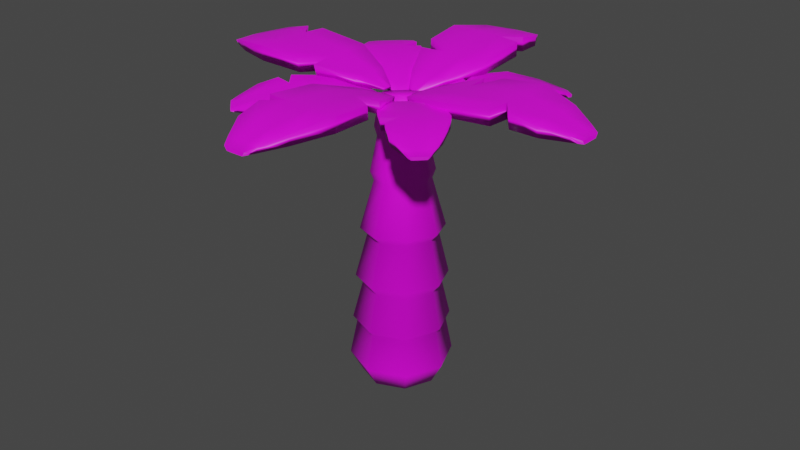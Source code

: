 # Source: palm.blend  (saved by Blender 3.6.11; exported with 4.5.12 LTS)
import bpy
from mathutils import Matrix  # noqa: F401  (used for matrix-valued properties, if any)

bpy.ops.wm.read_factory_settings(use_empty=True)
scene = bpy.context.scene
scene.name = 'Scene'

# ---- collections
col_collection = bpy.data.collections.new('Collection'); scene.collection.children.link(col_collection)

# ---- images (referenced by path relative to the original .blend; pixels are not part of the script)
import os
ASSET_DIR = os.environ.get("B2B_ASSET_DIR", "")  # directory of the original .blend (textures are referenced by path, not embedded)
HERE = os.path.dirname(os.path.abspath(__file__))  # packed textures are extracted next to this script under _unpacked/

def load_image(name, relpath, width, height, colorspace="sRGB"):
    """Load a texture the original file referenced (path relative to the .blend, or extracted next to this script)."""
    p = next((c for c in (os.path.join(HERE, relpath), os.path.join(ASSET_DIR, relpath)) if relpath and os.path.exists(c)), "")
    if p:
        img = bpy.data.images.load(p, check_existing=True)
        img.name = name
    else:  # same state as the original file: an image datablock whose file is absent (Cycles renders it pink)
        img = bpy.data.images.new(name, width, height)
        img.source = "FILE"
        img.filepath = "//" + (relpath or name)
    img.colorspace_settings.name = colorspace
    return img
img_bark_001 = load_image('bark.001', 'bark.001.png', 1024, 1024, 'sRGB')
img_leaves = load_image('leaves', 'leaves.png', 1024, 1024, 'sRGB')

# ---- materials (node trees are filled in below, after node groups)
mat_material = bpy.data.materials.new('Material')
mat_material.alpha_threshold = 0.0
mat_material.use_transparent_shadow = False
mat_material.roughness = 0.5
mat_material.line_color = (0.0, 0.0, 0.0, 1.0)
mat_material_003 = bpy.data.materials.new('Material.003')
mat_material_003.use_transparent_shadow = False
mat_material_001 = bpy.data.materials.new('Material.001')
mat_material_001.use_transparent_shadow = False
mat_material_002 = bpy.data.materials.new('Material.002')
mat_material_002.use_transparent_shadow = False

# ---- material node trees
mat_material.use_nodes = True; mat_material.node_tree.nodes.clear()
_N = mat_material.node_tree.nodes; _L = mat_material.node_tree.links
n0 = _N.new('ShaderNodeOutputMaterial'); n0.name = 'Material Output'; n0.location = (300, 300)
n1 = _N.new('ShaderNodeBsdfPrincipled'); n1.name = 'Principled BSDF'; n1.location = (10, 300)
n1.distribution = 'GGX'
n1.subsurface_method = 'RANDOM_WALK_SKIN'
n1.inputs[3].default_value = 1.45
n1.inputs[27].default_value = (0.0, 0.0, 0.0, 1.0)
n1.inputs[28].default_value = 1.0
_L.new(n1.outputs[0], n0.inputs[0])
n0.is_active_output = True
mat_material_003.use_nodes = True; mat_material_003.node_tree.nodes.clear()
_N = mat_material_003.node_tree.nodes; _L = mat_material_003.node_tree.links
n0 = _N.new('ShaderNodeBsdfPrincipled'); n0.name = 'Principled BSDF'; n0.location = (10, 300)
n0.distribution = 'GGX'
n0.subsurface_method = 'RANDOM_WALK_SKIN'
n0.inputs[3].default_value = 1.45
n0.inputs[27].default_value = (0.0, 0.0, 0.0, 1.0)
n0.inputs[28].default_value = 1.0
n1 = _N.new('ShaderNodeOutputMaterial'); n1.name = 'Material Output'; n1.location = (300, 300)
n2 = _N.new('ShaderNodeTexImage'); n2.name = 'Image Texture'; n2.location = (-280, 275)
n2.image = img_bark_001
_L.new(n0.outputs[0], n1.inputs[0])
_L.new(n2.outputs[0], n0.inputs[0])
n1.is_active_output = True
mat_material_001.use_nodes = True; mat_material_001.node_tree.nodes.clear()
_N = mat_material_001.node_tree.nodes; _L = mat_material_001.node_tree.links
n0 = _N.new('ShaderNodeBsdfPrincipled'); n0.name = 'Principled BSDF'; n0.location = (10, 300)
n0.distribution = 'GGX'
n0.subsurface_method = 'RANDOM_WALK_SKIN'
n0.inputs[3].default_value = 1.45
n0.inputs[27].default_value = (0.0, 0.0, 0.0, 1.0)
n0.inputs[28].default_value = 1.0
n1 = _N.new('ShaderNodeOutputMaterial'); n1.name = 'Material Output'; n1.location = (300, 300)
n2 = _N.new('ShaderNodeTexImage'); n2.name = 'Image Texture'; n2.location = (-280, 275)
n2.image = img_leaves
_L.new(n0.outputs[0], n1.inputs[0])
_L.new(n2.outputs[0], n0.inputs[0])
n1.is_active_output = True
mat_material_002.use_nodes = True; mat_material_002.node_tree.nodes.clear()
_N = mat_material_002.node_tree.nodes; _L = mat_material_002.node_tree.links
n0 = _N.new('ShaderNodeBsdfPrincipled'); n0.name = 'Principled BSDF'; n0.location = (10, 300)
n0.distribution = 'GGX'
n0.subsurface_method = 'RANDOM_WALK_SKIN'
n0.inputs[3].default_value = 1.45
n0.inputs[27].default_value = (0.0, 0.0, 0.0, 1.0)
n0.inputs[28].default_value = 1.0
n1 = _N.new('ShaderNodeOutputMaterial'); n1.name = 'Material Output'; n1.location = (300, 300)
n2 = _N.new('ShaderNodeTexImage'); n2.name = 'Image Texture'; n2.location = (-280, 275)
n2.image = img_leaves
_L.new(n0.outputs[0], n1.inputs[0])
_L.new(n2.outputs[0], n0.inputs[0])
n1.is_active_output = True

# ---- world
world_world = bpy.data.worlds.new('World'); scene.world = world_world
world_world.use_nodes = True; world_world.node_tree.nodes.clear()
_N = world_world.node_tree.nodes; _L = world_world.node_tree.links
n0 = _N.new('ShaderNodeOutputWorld'); n0.name = 'World Output'; n0.location = (300, 300)
n1 = _N.new('ShaderNodeBackground'); n1.name = 'Background'; n1.location = (10, 300)
n1.inputs[0].default_value = (0.05088, 0.05088, 0.05088, 1.0)
_L.new(n1.outputs[0], n0.inputs[0])
n0.is_active_output = True
world_world.color = (0.05088, 0.05088, 0.05088)
world_world.use_sun_shadow = False
world_world.sun_shadow_jitter_overblur = 0.0

# ---- meshes
me_cube = bpy.data.meshes.new('Cube')
me_cube.from_pydata([], [], [])
_uv = me_cube.uv_layers.new(name='UVMap')
_uv.uv.foreach_set('vector', [])
me_cube.materials.append(mat_material)
me_cube.use_mirror_vertex_groups = False
me_cube.update()
me_cylinder = bpy.data.meshes.new('Cylinder')
me_cylinder.from_pydata([(1.787e-09, 0.7602, -1.0), (0.0, 1.0, -0.5651), (0.5375, 0.5375, -1.0), (0.7071, 0.7071, -0.5651), (0.7602, 0.0, -1.0), (1.0, 0.0, -0.5651), (0.5375, -0.5375, -1.0), (0.7071, -0.7071, -0.5651), (1.787e-09, -0.7602, -1.0), (0.0, -1.0, -0.5651), (-0.5375, -0.5375, -1.0), (-0.7071, -0.7071, -0.5651), (-0.7602, 0.0, -1.0), (-1.0, 0.0, -0.5651), (-0.5375, 0.5375, -1.0), (-0.7071, 0.7071, -0.5651), (0.01304, 0.8406, 0.1738), (0.617, 0.5927, 0.1765), (0.8671, -0.009314, 0.1787), (0.617, -0.6151, 0.1794), (0.01304, -0.8676, 0.1788), (-0.5909, -0.6187, 0.1765), (-0.841, -0.01578, 0.1739), (-0.5909, 0.5892, 0.1726), (0.01765, 0.9184, 0.2568), (0.6797, 0.6468, 0.2608), (0.9539, -0.01323, 0.2641), (0.6797, -0.6773, 0.2652), (0.01765, -0.954, 0.2641), (-0.6444, -0.6814, 0.2607), (-0.9186, -0.02055, 0.2568), (-0.6444, 0.6426, 0.255), (0.09199, 0.6595, 1.048), (0.6209, 0.4447, 1.067), (0.84, -0.0812, 1.084), (0.6209, -0.6132, 1.091), (0.09199, -0.8366, 1.084), (-0.4369, -0.6205, 1.066), (-0.656, -0.09339, 1.048), (-0.4369, 0.4373, 1.04), (0.1072, 0.7781, 1.214), (0.7296, 0.5247, 1.241), (0.9874, -0.09537, 1.266), (0.7296, -0.7202, 1.275), (0.1072, -0.9824, 1.265), (-0.5153, -0.7285, 1.239), (-0.7731, -0.1079, 1.213), (-0.5153, 0.5164, 1.202), (0.1802, 0.4904, 2.106), (0.6475, 0.3012, 2.15), (0.841, -0.1643, 2.193), (0.6475, -0.6336, 2.21), (0.1802, -0.8315, 2.191), (-0.287, -0.6424, 2.148), (-0.4806, -0.1769, 2.104), (-0.287, 0.2923, 2.087), (0.1841, 0.6173, 2.234), (0.7437, 0.3905, 2.291), (0.9754, -0.1672, 2.346), (0.7437, -0.729, 2.368), (0.1841, -0.9657, 2.344), (-0.3754, -0.7388, 2.287), (-0.6072, -0.1813, 2.231), (-0.3754, 0.3805, 2.209), (0.1791, 0.3598, 3.179), (0.5526, 0.2101, 3.238), (0.7074, -0.1616, 3.296), (0.5526, -0.5375, 3.319), (0.1791, -0.6974, 3.294), (-0.1945, -0.5477, 3.235), (-0.3492, -0.1761, 3.176), (-0.1945, 0.1998, 3.153), (0.1682, 0.4346, 3.336), (0.5873, 0.267, 3.406), (0.7609, -0.1499, 3.474), (0.5873, -0.5718, 3.501), (0.1682, -0.7515, 3.471), (-0.2509, -0.5839, 3.402), (-0.4245, -0.1671, 3.333), (-0.2509, 0.2548, 3.306), (0.1046, 0.3525, 3.994), (0.423, 0.2264, 4.056), (0.5549, -0.08988, 4.117), (0.423, -0.4111, 4.141), (0.1046, -0.549, 4.114), (-0.2138, -0.4229, 4.053), (-0.3457, -0.1067, 3.992), (-0.2138, 0.2145, 3.968), (0.08161, 0.4232, 4.163), (0.4347, 0.2837, 4.233), (0.5809, -0.06692, 4.302), (0.4347, -0.4232, 4.329), (0.08161, -0.5765, 4.299), (-0.2715, -0.437, 4.229), (-0.4177, -0.08638, 4.16), (-0.2715, 0.2699, 4.132), (6.494e-08, 0.3822, 4.739), (0.2699, 0.2759, 4.795), (0.3818, 0.00801, 4.849), (0.2699, -0.2646, 4.871), (4.96e-08, -0.3822, 4.847), (-0.2699, -0.2759, 4.791), (-0.3818, -0.00801, 4.736), (-0.2699, 0.2646, 4.715)], [], [(0, 1, 3, 2), (2, 3, 5, 4), (4, 5, 7, 6), (6, 7, 9, 8), (8, 9, 11, 10), (10, 11, 13, 12), (9, 7, 19, 20), (12, 13, 15, 14), (14, 15, 1, 0), (0, 2, 4, 6, 8, 10, 12, 14), (23, 22, 30, 31), (15, 13, 22, 23), (5, 3, 17, 18), (11, 9, 20, 21), (1, 15, 23, 16), (3, 1, 16, 17), (7, 5, 18, 19), (13, 11, 21, 22), (26, 25, 33, 34), (21, 20, 28, 29), (19, 18, 26, 27), (17, 16, 24, 25), (16, 23, 31, 24), (22, 21, 29, 30), (20, 19, 27, 28), (18, 17, 25, 26), (39, 38, 46, 47), (31, 30, 38, 39), (29, 28, 36, 37), (27, 26, 34, 35), (25, 24, 32, 33), (24, 31, 39, 32), (30, 29, 37, 38), (28, 27, 35, 36), (44, 43, 51, 52), (37, 36, 44, 45), (35, 34, 42, 43), (33, 32, 40, 41), (32, 39, 47, 40), (38, 37, 45, 46), (36, 35, 43, 44), (34, 33, 41, 42), (48, 55, 63, 56), (42, 41, 49, 50), (47, 46, 54, 55), (45, 44, 52, 53), (43, 42, 50, 51), (41, 40, 48, 49), (40, 47, 55, 48), (46, 45, 53, 54), (61, 60, 68, 69), (54, 53, 61, 62), (52, 51, 59, 60), (50, 49, 57, 58), (55, 54, 62, 63), (53, 52, 60, 61), (51, 50, 58, 59), (49, 48, 56, 57), (71, 70, 78, 79), (59, 58, 66, 67), (57, 56, 64, 65), (56, 63, 71, 64), (62, 61, 69, 70), (60, 59, 67, 68), (58, 57, 65, 66), (63, 62, 70, 71), (78, 77, 85, 86), (69, 68, 76, 77), (67, 66, 74, 75), (65, 64, 72, 73), (64, 71, 79, 72), (70, 69, 77, 78), (68, 67, 75, 76), (66, 65, 73, 74), (81, 80, 88, 89), (76, 75, 83, 84), (74, 73, 81, 82), (79, 78, 86, 87), (77, 76, 84, 85), (75, 74, 82, 83), (73, 72, 80, 81), (72, 79, 87, 80), (95, 94, 102, 103), (80, 87, 95, 88), (86, 85, 93, 94), (84, 83, 91, 92), (82, 81, 89, 90), (87, 86, 94, 95), (85, 84, 92, 93), (83, 82, 90, 91), (97, 96, 103, 102, 101, 100, 99, 98), (93, 92, 100, 101), (91, 90, 98, 99), (89, 88, 96, 97), (88, 95, 103, 96), (94, 93, 101, 102), (92, 91, 99, 100), (90, 89, 97, 98)])
me_cylinder.polygons.foreach_set('use_smooth', [True] * 98)
_uv = me_cylinder.uv_layers.new(name='UVMap')
_uv.uv.foreach_set('vector', [0.09898, 0.7868, 0.07855, 0.7334, 0.1794, 0.7177, 0.1756, 0.7748, 0.4634, 0.6578, 0.5198, 0.6271, 0.5171, 0.6998, 0.4613, 0.7131, 0.4613, 0.7131, 0.5171, 0.6998, 0.5194, 0.8018, 0.463, 0.7906, 0.463, 0.7906, 0.5194, 0.8018, 0.5253, 0.8734, 0.4675, 0.845, 0.6906, 0.7073, 0.7453, 0.6949, 0.7457, 0.797, 0.6909, 0.7848, 0.2445, 0.7688, 0.215, 0.7101, 0.2875, 0.7052, 0.2996, 0.7651, 0.7453, 0.6949, 0.7522, 0.6225, 0.8517, 0.638, 0.8457, 0.6997, 0.2996, 0.7651, 0.2875, 0.7052, 0.3896, 0.7052, 0.3772, 0.7651, 0.3772, 0.7651, 0.3896, 0.7052, 0.4613, 0.7102, 0.4317, 0.7689, 0.1872, 0.9192, 0.1324, 0.974, 0.05484, 0.974, -1.667e-09, 0.9192, 1.739e-09, 0.8416, 0.05484, 0.7868, 0.1324, 0.7868, 0.1872, 0.8416, 0.3808, 0.6085, 0.2936, 0.6083, 0.2891, 0.5966, 0.3847, 0.5969, 0.3896, 0.7052, 0.2875, 0.7052, 0.2936, 0.6083, 0.3808, 0.6085, 0.5171, 0.6998, 0.5198, 0.6271, 0.6192, 0.6436, 0.6172, 0.7054, 0.7457, 0.797, 0.7453, 0.6949, 0.8457, 0.6997, 0.8457, 0.7868, 0.07855, 0.7334, 0.005949, 0.7398, 0.01081, 0.6391, 0.07274, 0.6336, 0.1794, 0.7177, 0.07855, 0.7334, 0.07274, 0.6336, 0.1587, 0.6198, 0.5194, 0.8018, 0.5171, 0.6998, 0.6172, 0.7054, 0.6192, 0.7928, 0.7531, 0.8689, 0.7457, 0.797, 0.8457, 0.7868, 0.8517, 0.8481, 0.7584, 0.6206, 0.6906, 0.6225, 0.7097, 0.5135, 0.7636, 0.5101, 0.2875, 0.7787, 0.2259, 0.8402, 0.215, 0.8363, 0.2825, 0.7689, 0.2259, 0.9275, 0.2876, 0.9894, 0.2826, 0.9998, 0.215, 0.932, 0.1587, 0.6198, 0.07274, 0.6336, 0.06786, 0.6238, 0.162, 0.6086, 0.6192, 0.7182, 0.6193, 0.6309, 0.6286, 0.6271, 0.6286, 0.7227, 0.3745, 0.7789, 0.2875, 0.7787, 0.2825, 0.7689, 0.3779, 0.7691, 0.2259, 0.8402, 0.2259, 0.9275, 0.215, 0.932, 0.215, 0.8363, 0.2876, 0.9894, 0.3745, 0.9895, 0.3779, 1.0, 0.2826, 0.9998, 0.3699, 0.495, 0.2933, 0.4939, 0.2856, 0.471, 0.3757, 0.4724, 0.3847, 0.5969, 0.2891, 0.5966, 0.2933, 0.4939, 0.3699, 0.495, 0.623, 0.6271, 0.528, 0.6179, 0.535, 0.5075, 0.6106, 0.5169, 0.8538, 0.6127, 0.7584, 0.6206, 0.7636, 0.5101, 0.84, 0.503, 0.162, 0.6086, 0.06786, 0.6238, 0.07328, 0.5145, 0.1481, 0.5004, 0.06786, 0.6238, 2.186e-08, 0.63, 0.01929, 0.5203, 0.07328, 0.5145, 0.6906, 0.6271, 0.623, 0.6271, 0.6106, 0.5169, 0.6644, 0.5189, 0.528, 0.6179, 0.4613, 0.6048, 0.4819, 0.4962, 0.535, 0.5075, 0.5278, 0.4844, 0.4653, 0.4709, 0.4912, 0.3481, 0.538, 0.3597, 0.6106, 0.5169, 0.535, 0.5075, 0.5278, 0.4844, 0.6167, 0.4961, 0.84, 0.503, 0.7636, 0.5101, 0.7561, 0.4876, 0.8458, 0.479, 0.1481, 0.5004, 0.07328, 0.5145, 0.06604, 0.4944, 0.154, 0.4771, 0.4239, 0.4976, 0.3699, 0.495, 0.3757, 0.4724, 0.4393, 0.4753, 0.2933, 0.4939, 0.2393, 0.4952, 0.222, 0.4719, 0.2856, 0.471, 0.6473, 0.6328, 0.6473, 0.7093, 0.6286, 0.7171, 0.6286, 0.6271, 0.6648, 0.6364, 0.6648, 0.7123, 0.6473, 0.7166, 0.6473, 0.6271, 0.6649, 0.782, 0.6648, 0.7144, 0.6802, 0.7081, 0.6802, 0.7891, 0.215, 0.4599, 0.154, 0.4771, 0.1361, 0.3553, 0.1814, 0.3392, 0.3757, 0.4724, 0.2856, 0.471, 0.2918, 0.3552, 0.3595, 0.3576, 0.6167, 0.4961, 0.5278, 0.4844, 0.538, 0.3597, 0.6043, 0.3717, 0.8458, 0.479, 0.7561, 0.4876, 0.7619, 0.3624, 0.8291, 0.3547, 0.154, 0.4771, 0.06604, 0.4944, 0.07065, 0.3714, 0.1361, 0.3553, 0.06604, 0.4944, 0.002568, 0.5014, 0.02329, 0.3781, 0.07065, 0.3714, 0.6799, 0.4991, 0.6167, 0.4961, 0.6043, 0.3717, 0.6515, 0.3771, 0.6119, 0.3554, 0.5324, 0.3405, 0.5585, 0.2131, 0.6112, 0.2259, 0.6286, 0.7917, 0.6286, 0.7245, 0.6444, 0.7171, 0.6444, 0.7976, 0.6815, 0.6336, 0.6815, 0.7012, 0.6648, 0.7081, 0.6648, 0.6271, 0.6637, 0.7239, 0.6637, 0.7911, 0.6473, 0.7971, 0.6473, 0.7166, 0.3595, 0.3576, 0.2918, 0.3552, 0.2849, 0.3373, 0.3659, 0.3403, 0.6043, 0.3717, 0.538, 0.3597, 0.5324, 0.3405, 0.6119, 0.3554, 0.8291, 0.3547, 0.7619, 0.3624, 0.7539, 0.3436, 0.8345, 0.3342, 0.1361, 0.3553, 0.07065, 0.3714, 0.06241, 0.3566, 0.1408, 0.3367, 0.3527, 0.2168, 0.2986, 0.2137, 0.2959, 0.1923, 0.3567, 0.1959, 0.8345, 0.3342, 0.7539, 0.3436, 0.7563, 0.2146, 0.8101, 0.2072, 0.1408, 0.3367, 0.06241, 0.3566, 0.05488, 0.2283, 0.1067, 0.2123, 0.06241, 0.3566, 0.005717, 0.3649, 0.01731, 0.235, 0.05488, 0.2283, 0.2849, 0.3373, 0.2278, 0.3337, 0.2605, 0.2086, 0.2986, 0.2137, 0.5324, 0.3405, 0.4765, 0.3264, 0.5213, 0.2024, 0.5585, 0.2131, 0.1949, 0.3169, 0.1408, 0.3367, 0.1067, 0.2123, 0.1424, 0.1963, 0.3659, 0.3403, 0.2849, 0.3373, 0.2986, 0.2137, 0.3527, 0.2168, 0.2959, 0.1923, 0.2532, 0.1861, 0.2749, 0.09923, 0.3073, 0.1051, 0.6112, 0.2259, 0.5585, 0.2131, 0.5592, 0.1903, 0.6182, 0.2051, 0.8101, 0.2072, 0.7563, 0.2146, 0.7503, 0.1917, 0.8106, 0.1832, 0.1067, 0.2123, 0.05488, 0.2283, 0.04674, 0.2091, 0.1048, 0.1906, 0.3913, 0.216, 0.3527, 0.2168, 0.3567, 0.1959, 0.4, 0.1948, 0.6485, 0.2333, 0.6112, 0.2259, 0.6182, 0.2051, 0.6601, 0.2138, 0.8485, 0.2052, 0.8101, 0.2072, 0.8106, 0.1832, 0.8538, 0.1811, 0.7563, 0.2146, 0.7187, 0.2231, 0.7082, 0.2017, 0.7503, 0.1917, 0.07331, 0.1071, 0.02945, 0.1222, 0.01979, 0.1016, 0.06837, 0.08459, 0.5592, 0.1903, 0.5175, 0.1781, 0.5537, 0.09504, 0.5852, 0.1048, 0.1447, 0.1723, 0.1048, 0.1906, 0.07331, 0.1071, 0.1035, 0.09198, 0.3567, 0.1959, 0.2959, 0.1923, 0.3073, 0.1051, 0.3536, 0.1083, 0.6182, 0.2051, 0.5592, 0.1903, 0.5852, 0.1048, 0.6299, 0.1172, 0.8106, 0.1832, 0.7503, 0.1917, 0.7462, 0.1045, 0.792, 0.09757, 0.1048, 0.1906, 0.04674, 0.2091, 0.02945, 0.1222, 0.07331, 0.1071, 0.4, 0.1948, 0.3567, 0.1959, 0.3536, 0.1083, 0.3866, 0.107, 0.3575, 0.08571, 0.3062, 0.08207, 0.3177, 0.00541, 0.3569, 0.008308, 0.3866, 0.107, 0.3536, 0.1083, 0.3575, 0.08571, 0.3942, 0.08415, 0.6616, 0.125, 0.6299, 0.1172, 0.6384, 0.09501, 0.6735, 0.1039, 0.8251, 0.0965, 0.792, 0.09757, 0.7909, 0.07263, 0.8276, 0.07155, 0.7462, 0.1045, 0.7143, 0.1133, 0.7048, 0.09034, 0.7401, 0.08041, 0.3536, 0.1083, 0.3073, 0.1051, 0.3062, 0.08207, 0.3575, 0.08571, 0.6299, 0.1172, 0.5852, 0.1048, 0.5889, 0.081, 0.6384, 0.09501, 0.792, 0.09757, 0.7462, 0.1045, 0.7401, 0.08041, 0.7909, 0.07263, 0.9468, 0.6898, 0.9189, 0.7176, 0.8795, 0.7176, 0.8517, 0.6898, 0.8517, 0.6504, 0.8795, 0.6225, 0.9189, 0.6225, 0.9468, 0.6504, 0.6384, 0.09501, 0.5889, 0.081, 0.6156, 0.008492, 0.6534, 0.01948, 0.7909, 0.07263, 0.7401, 0.08041, 0.7348, 0.006063, 0.7737, 2.598e-08, 0.06837, 0.08459, 0.01979, 0.1016, -6.962e-09, 0.02649, 0.03708, 0.01324, 0.3942, 0.08415, 0.3575, 0.08571, 0.3569, 0.008308, 0.385, 0.006995, 0.3062, 0.08207, 0.2703, 0.07535, 0.2902, 0.0, 0.3177, 0.00541, 0.5889, 0.081, 0.554, 0.07005, 0.5889, -6.944e-08, 0.6156, 0.008492, 0.1018, 0.06762, 0.06837, 0.08459, 0.03708, 0.01324, 0.06257, -1.735e-08])
me_cylinder.materials.append(mat_material_003)
me_cylinder.update()
me_cube_001 = bpy.data.meshes.new('Cube.001')
me_cube_001.from_pydata([(-1.0, -0.08041, 1.63), (-1.0, -0.1158, 1.868), (-1.0, 0.07958, 1.631), (-1.0, 0.115, 1.868), (1.0, -0.1788, 2.501), (1.0, -0.2322, 2.966), (1.0, 0.1788, 2.502), (1.0, 0.2322, 2.967), (1.0, 0.1788, 2.502), (0.9128, 0.3051, 2.635), (0.6663, 0.5839, 2.908), (0.2528, 0.862, 3.139), (-0.4201, 0.7165, 2.592), (-0.7796, 0.3854, 2.029), (-0.7625, 0.4154, 2.901), (-0.1956, 0.8111, 4.476), (0.2419, 0.8777, 4.896), (0.6496, 0.6132, 4.141), (0.9004, 0.3485, 3.344), (1.0, 0.2322, 2.967), (-0.7796, -0.3861, 2.031), (-0.3684, -0.7371, 2.578), (0.3873, -0.6399, 3.081), (0.6663, -0.5839, 2.907), (0.9128, -0.3051, 2.635), (1.0, -0.1788, 2.501), (1.0, -0.2322, 2.966), (0.9004, -0.3485, 3.344), (0.6496, -0.6132, 4.131), (0.2059, -0.7373, 4.812), (-0.3442, -0.7653, 4.148), (-0.7625, -0.416, 2.902), (-1.0, 0.02512, 1.626), (-1.0, -0.02821, 1.625), (-1.0, -0.04051, 1.862), (-1.0, 0.03642, 1.863), (1.0, -0.06212, 2.489), (1.0, 0.05707, 2.492), (1.0, 0.07411, 2.956), (1.0, -0.08067, 2.954), (1.0, 0.07411, 2.956), (1.0, -0.08067, 2.954), (0.9004, 0.1112, 3.337), (0.9004, -0.1211, 3.336), (0.6496, 0.1958, 4.159), (0.6496, -0.2131, 4.159), (0.2356, 0.2788, 4.879), (0.2357, -0.3034, 4.88), (-0.3656, 0.2361, 4.153), (-0.3653, -0.2574, 4.154), (-0.7686, 0.1289, 2.885), (-0.7686, -0.1411, 2.884), (-0.7848, 0.1199, 2.034), (-0.7848, -0.1312, 2.034), (-0.3905, 0.2268, 2.627), (-0.3903, -0.2473, 2.628), (0.2459, 0.2737, 3.131), (0.246, -0.2979, 3.131), (0.6663, 0.1864, 2.931), (0.6663, -0.2029, 2.93), (0.9128, 0.09738, 2.626), (0.9128, -0.106, 2.624), (1.0, 0.05707, 2.492), (1.0, -0.06212, 2.489), (0.375, -0.6547, 4.839), (0.2162, -0.7215, 3.065), (-0.3946, 0.7446, 4.094), (-0.221, 0.7836, 2.83)], [], [(32, 35, 3, 2), (8, 19, 7, 6), (36, 39, 5, 4), (20, 31, 1, 0), (63, 36, 4, 25), (51, 34, 1, 31), (39, 41, 26, 5), (41, 43, 27, 26), (43, 45, 28, 27), (45, 47, 64, 28), (47, 49, 30, 29), (49, 51, 31, 30), (33, 53, 20, 0), (53, 55, 21, 20), (55, 57, 65, 21), (57, 59, 23, 22), (59, 61, 24, 23), (61, 63, 25, 24), (4, 5, 26, 25), (25, 26, 27, 24), (24, 27, 28, 23), (23, 28, 64, 22), (65, 29, 30, 21), (21, 30, 31, 20), (2, 3, 14, 13), (13, 14, 66, 12), (67, 15, 16, 11), (11, 16, 17, 10), (10, 17, 18, 9), (9, 18, 19, 8), (9, 8, 62, 60), (60, 62, 63, 61), (10, 9, 60, 58), (58, 60, 61, 59), (11, 10, 58, 56), (56, 58, 59, 57), (67, 11, 56, 54), (54, 56, 57, 55), (13, 12, 54, 52), (52, 54, 55, 53), (2, 13, 52, 32), (32, 52, 53, 33), (66, 14, 50, 48), (48, 50, 51, 49), (16, 15, 48, 46), (46, 48, 49, 47), (17, 16, 46, 44), (44, 46, 47, 45), (18, 17, 44, 42), (42, 44, 45, 43), (19, 18, 42, 40), (40, 42, 43, 41), (7, 19, 40, 38), (38, 40, 41, 39), (14, 3, 35, 50), (50, 35, 34, 51), (8, 6, 37, 62), (62, 37, 36, 63), (6, 7, 38, 37), (37, 38, 39, 36), (0, 1, 34, 33), (33, 34, 35, 32), (65, 57, 47, 29), (64, 47, 57, 22), (54, 48, 15, 67), (66, 48, 54, 12)])
me_cube_001.polygons.foreach_set('use_smooth', [True] * 66)
_uv = me_cube_001.uv_layers.new(name='UVMap')
_uv.uv.foreach_set('vector', [0.1555, 0.6397, 0.1568, 0.6002, 0.1711, 0.5989, 0.1654, 0.6386, 0.5273, 0.4669, 0.5273, 0.4669, 0.5273, 0.4669, 0.5273, 0.4669, 0.4112, 0.6197, 0.4146, 0.5372, 0.4421, 0.535, 0.4324, 0.6176, 0.07825, 0.5583, 0.06983, 0.4121, 0.1291, 0.6002, 0.1363, 0.6396, 0.5273, 0.4669, 0.5273, 0.4669, 0.5273, 0.4669, 0.5273, 0.4669, 0.1199, 0.414, 0.1428, 0.6008, 0.1291, 0.6002, 0.06983, 0.4121, 0.5273, 0.4669, 0.5273, 0.4669, 0.5273, 0.4669, 0.5273, 0.4669, 0.7093, 0.373, 0.7158, 0.3012, 0.7571, 0.2992, 0.7368, 0.3705, 0.7158, 0.3012, 0.7306, 0.1448, 0.8034, 0.1489, 0.7571, 0.2992, 0.7306, 0.1448, 0.745, 2.233e-08, 0.8092, 0.01206, 0.8034, 0.1489, 0.07852, 0.009154, 0.09244, 0.1737, -1.295e-08, 0.1757, -1.645e-09, 0.02489, 0.09244, 0.1737, 0.1199, 0.414, 0.06983, 0.4121, -1.295e-08, 0.1757, 0.1561, 1.0, 0.1757, 0.9175, 0.2221, 0.918, 0.1655, 0.9994, 0.1757, 0.9175, 0.1986, 0.7885, 0.2878, 0.7945, 0.2221, 0.918, 0.1986, 0.7885, 0.2109, 0.6453, 0.2878, 0.6593, 0.2878, 0.7945, 0.9719, 0.5159, 0.8917, 0.5331, 0.8889, 0.4637, 0.9473, 0.4536, 0.8917, 0.5331, 0.8206, 0.5506, 0.8221, 0.5144, 0.8889, 0.4637, 0.8206, 0.5506, 0.7921, 0.5586, 0.7937, 0.5373, 0.8221, 0.5144, 0.5273, 0.4669, 0.5273, 0.4669, 0.5273, 0.4669, 0.5273, 0.4669, 0.5529, 0.8971, 0.5301, 0.8155, 0.5301, 0.7436, 0.5634, 0.8684, 0.5634, 0.8684, 0.5301, 0.7436, 0.538, 0.5915, 0.5971, 0.8062, 0.5971, 0.8062, 0.538, 0.5915, 0.5503, 0.4536, 0.6377, 0.7614, 0.2932, 0.3034, 0.3877, 4.796e-08, 0.4483, 0.1448, 0.3689, 0.4191, 0.3689, 0.4191, 0.4483, 0.1448, 0.4483, 0.3827, 0.4046, 0.535, 0.4586, 0.4669, 0.4483, 0.4249, 0.4483, 0.2298, 0.4858, 0.384, 0.4858, 0.384, 0.4483, 0.2298, 0.464, 4.146e-08, 0.5301, 0.2653, 0.6377, 0.8285, 0.646, 0.5292, 0.7273, 0.4536, 0.7256, 0.7733, 0.7256, 0.7733, 0.7273, 0.4536, 0.7921, 0.5923, 0.7921, 0.8167, 0.5879, 0.3691, 0.5803, 0.1498, 0.6303, 0.3008, 0.6395, 0.427, 0.6395, 0.427, 0.6303, 0.3008, 0.6523, 0.3714, 0.6629, 0.4536, 0.8219, 0.6254, 0.7938, 0.6024, 0.7924, 0.5802, 0.8208, 0.5876, 0.8208, 0.5876, 0.7924, 0.5802, 0.7921, 0.5586, 0.8206, 0.5506, 0.8887, 0.6762, 0.8219, 0.6254, 0.8208, 0.5876, 0.8917, 0.6039, 0.8917, 0.6039, 0.8208, 0.5876, 0.8206, 0.5506, 0.8917, 0.5331, 0.9716, 0.727, 0.8887, 0.6762, 0.8917, 0.6039, 0.9717, 0.6199, 0.9717, 0.6199, 0.8917, 0.6039, 0.8917, 0.5331, 0.9719, 0.5159, 0.01192, 0.7375, 4.71e-09, 0.6402, 0.107, 0.6437, 0.1124, 0.7873, 0.1124, 0.7873, 0.107, 0.6437, 0.2109, 0.6453, 0.1986, 0.7885, 0.0818, 0.9162, 0.0232, 0.7941, 0.1124, 0.7873, 0.1301, 0.9167, 0.1301, 0.9167, 0.1124, 0.7873, 0.1986, 0.7885, 0.1757, 0.9175, 0.1365, 0.9988, 0.0818, 0.9162, 0.1301, 0.9167, 0.1464, 0.9996, 0.1464, 0.9996, 0.1301, 0.9167, 0.1757, 0.9175, 0.1561, 1.0, 0.275, 0.1805, 0.221, 0.4079, 0.169, 0.4125, 0.1822, 0.1713, 0.1822, 0.1713, 0.169, 0.4125, 0.1199, 0.414, 0.09244, 0.1737, 0.2932, -8.444e-08, 0.2848, 0.1021, 0.1822, 0.1713, 0.1844, 0.006211, 0.1844, 0.006211, 0.1822, 0.1713, 0.09244, 0.1737, 0.07852, 0.009154, 0.5803, 0.1498, 0.5301, 3.701e-08, 0.639, 0.001296, 0.6562, 0.1456, 0.6562, 0.1456, 0.639, 0.001296, 0.745, 2.233e-08, 0.7306, 0.1448, 0.6303, 0.3008, 0.5803, 0.1498, 0.6562, 0.1456, 0.6735, 0.3014, 0.6735, 0.3014, 0.6562, 0.1456, 0.7306, 0.1448, 0.7158, 0.3012, 0.6523, 0.3714, 0.6303, 0.3008, 0.6735, 0.3014, 0.6811, 0.3729, 0.6811, 0.3729, 0.6735, 0.3014, 0.7158, 0.3012, 0.7093, 0.373, 0.5273, 0.4669, 0.5273, 0.4669, 0.5273, 0.4669, 0.5273, 0.4669, 0.5273, 0.4669, 0.5273, 0.4669, 0.5273, 0.4669, 0.5273, 0.4669, 0.221, 0.4079, 0.1711, 0.5989, 0.1568, 0.6002, 0.169, 0.4125, 0.169, 0.4125, 0.1568, 0.6002, 0.1428, 0.6008, 0.1199, 0.414, 0.5273, 0.4669, 0.5273, 0.4669, 0.5273, 0.4669, 0.5273, 0.4669, 0.5273, 0.4669, 0.5273, 0.4669, 0.5273, 0.4669, 0.5273, 0.4669, 0.3673, 0.6174, 0.3576, 0.535, 0.3864, 0.5369, 0.3895, 0.6193, 0.3895, 0.6193, 0.3864, 0.5369, 0.4146, 0.5372, 0.4112, 0.6197, 0.1363, 0.6396, 0.1291, 0.6002, 0.1428, 0.6008, 0.1458, 0.6402, 0.1458, 0.6402, 0.1428, 0.6008, 0.1568, 0.6002, 0.1555, 0.6397, 0.5273, 0.7871, 0.4501, 0.7775, 0.4483, 0.4669, 0.5273, 0.4769, 0.2932, 0.535, 0.3576, 0.5381, 0.3576, 0.8289, 0.2949, 0.8272, 0.1857, 0.4275, 0.1822, 0.1713, 0.2848, 0.1021, 0.2854, 0.3784, 0.8092, 0.007565, 0.9019, -3.817e-08, 0.8984, 0.2696, 0.8092, 0.273])
me_cube_001.materials.append(mat_material_001)
me_cube_001.update()
me_cube_002 = bpy.data.meshes.new('Cube.002')
me_cube_002.from_pydata([(-1.0, -0.08041, 1.63), (-1.0, -0.1158, 1.868), (-1.0, 0.07958, 1.631), (-1.0, 0.115, 1.868), (1.0, -0.1788, 2.501), (1.0, -0.2322, 2.966), (1.0, 0.1788, 2.502), (1.0, 0.2322, 2.967), (1.0, 0.1788, 2.502), (0.9128, 0.3051, 2.635), (0.6663, 0.5839, 2.908), (0.2528, 0.862, 3.139), (-0.4201, 0.7165, 2.592), (-0.7796, 0.3854, 2.029), (-0.7625, 0.4154, 2.901), (-0.1956, 0.8111, 4.476), (0.2419, 0.8777, 4.896), (0.6496, 0.6132, 4.141), (0.9004, 0.3485, 3.344), (1.0, 0.2322, 2.967), (-0.7796, -0.3861, 2.031), (-0.3684, -0.7371, 2.578), (0.3873, -0.6399, 3.081), (0.6663, -0.5839, 2.907), (0.9128, -0.3051, 2.635), (1.0, -0.1788, 2.501), (1.0, -0.2322, 2.966), (0.9004, -0.3485, 3.344), (0.6496, -0.6132, 4.131), (0.2059, -0.7373, 4.812), (-0.3442, -0.7653, 4.148), (-0.7625, -0.416, 2.902), (-1.0, 0.02512, 1.626), (-1.0, -0.02821, 1.625), (-1.0, -0.04051, 1.862), (-1.0, 0.03642, 1.863), (1.0, -0.06212, 2.489), (1.0, 0.05707, 2.492), (1.0, 0.07411, 2.956), (1.0, -0.08067, 2.954), (1.0, 0.07411, 2.956), (1.0, -0.08067, 2.954), (0.9004, 0.1112, 3.337), (0.9004, -0.1211, 3.336), (0.6496, 0.1958, 4.159), (0.6496, -0.2131, 4.159), (0.2356, 0.2788, 4.879), (0.2357, -0.3034, 4.88), (-0.3656, 0.2361, 4.153), (-0.3653, -0.2574, 4.154), (-0.7686, 0.1289, 2.885), (-0.7686, -0.1411, 2.884), (-0.7848, 0.1199, 2.034), (-0.7848, -0.1312, 2.034), (-0.3905, 0.2268, 2.627), (-0.3903, -0.2473, 2.628), (0.2459, 0.2737, 3.131), (0.246, -0.2979, 3.131), (0.6663, 0.1864, 2.931), (0.6663, -0.2029, 2.93), (0.9128, 0.09738, 2.626), (0.9128, -0.106, 2.624), (1.0, 0.05707, 2.492), (1.0, -0.06212, 2.489), (0.375, -0.6547, 4.839), (0.2162, -0.7215, 3.065), (-0.3946, 0.7446, 4.094), (-0.221, 0.7836, 2.83)], [], [(32, 35, 3, 2), (8, 19, 7, 6), (36, 39, 5, 4), (20, 31, 1, 0), (63, 36, 4, 25), (51, 34, 1, 31), (39, 41, 26, 5), (41, 43, 27, 26), (43, 45, 28, 27), (45, 47, 64, 28), (47, 49, 30, 29), (49, 51, 31, 30), (33, 53, 20, 0), (53, 55, 21, 20), (55, 57, 65, 21), (57, 59, 23, 22), (59, 61, 24, 23), (61, 63, 25, 24), (4, 5, 26, 25), (25, 26, 27, 24), (24, 27, 28, 23), (23, 28, 64, 22), (65, 29, 30, 21), (21, 30, 31, 20), (2, 3, 14, 13), (13, 14, 66, 12), (67, 15, 16, 11), (11, 16, 17, 10), (10, 17, 18, 9), (9, 18, 19, 8), (9, 8, 62, 60), (60, 62, 63, 61), (10, 9, 60, 58), (58, 60, 61, 59), (11, 10, 58, 56), (56, 58, 59, 57), (67, 11, 56, 54), (54, 56, 57, 55), (13, 12, 54, 52), (52, 54, 55, 53), (2, 13, 52, 32), (32, 52, 53, 33), (66, 14, 50, 48), (48, 50, 51, 49), (16, 15, 48, 46), (46, 48, 49, 47), (17, 16, 46, 44), (44, 46, 47, 45), (18, 17, 44, 42), (42, 44, 45, 43), (19, 18, 42, 40), (40, 42, 43, 41), (7, 19, 40, 38), (38, 40, 41, 39), (14, 3, 35, 50), (50, 35, 34, 51), (8, 6, 37, 62), (62, 37, 36, 63), (6, 7, 38, 37), (37, 38, 39, 36), (0, 1, 34, 33), (33, 34, 35, 32), (65, 57, 47, 29), (64, 47, 57, 22), (54, 48, 15, 67), (66, 48, 54, 12)])
me_cube_002.polygons.foreach_set('use_smooth', [True] * 66)
_uv = me_cube_002.uv_layers.new(name='UVMap')
_uv.uv.foreach_set('vector', [0.375, 0.1649, 0.625, 0.1649, 0.625, 0.25, 0.375, 0.25, 0.375, 0.5, 0.625, 0.5, 0.625, 0.5, 0.375, 0.5, 0.375, 0.6684, 0.625, 0.6684, 0.625, 0.75, 0.375, 0.75, 0.375, 0.9286, 0.625, 0.9286, 0.625, 1.0, 0.375, 1.0, 0.375, 0.6684, 0.375, 0.6684, 0.375, 0.75, 0.375, 0.75, 0.8036, 0.6684, 0.875, 0.6684, 0.875, 0.75, 0.8036, 0.75, 0.625, 0.6684, 0.625, 0.6684, 0.625, 0.75, 0.625, 0.75, 0.625, 0.6684, 0.6607, 0.6684, 0.6607, 0.75, 0.625, 0.75, 0.6607, 0.6684, 0.6964, 0.6684, 0.6964, 0.75, 0.6607, 0.75, 0.6964, 0.6684, 0.7321, 0.6684, 0.7321, 0.75, 0.6964, 0.75, 0.7321, 0.6684, 0.7679, 0.6684, 0.7679, 0.75, 0.7321, 0.75, 0.7679, 0.6684, 0.8036, 0.6684, 0.8036, 0.75, 0.7679, 0.75, 0.125, 0.6684, 0.1964, 0.6684, 0.1964, 0.75, 0.125, 0.75, 0.1964, 0.6684, 0.2321, 0.6684, 0.2321, 0.75, 0.1964, 0.75, 0.2321, 0.6684, 0.2679, 0.6684, 0.2679, 0.75, 0.2321, 0.75, 0.2679, 0.6684, 0.3036, 0.6684, 0.3036, 0.75, 0.2679, 0.75, 0.3036, 0.6684, 0.3393, 0.6684, 0.3393, 0.75, 0.3036, 0.75, 0.3393, 0.6684, 0.375, 0.6684, 0.375, 0.75, 0.3393, 0.75, 0.375, 0.75, 0.625, 0.75, 0.625, 0.75, 0.375, 0.75, 0.375, 0.75, 0.625, 0.75, 0.625, 0.7857, 0.375, 0.7857, 0.375, 0.7857, 0.625, 0.7857, 0.625, 0.8214, 0.375, 0.8214, 0.375, 0.8214, 0.625, 0.8214, 0.625, 0.8571, 0.375, 0.8571, 0.375, 0.8571, 0.625, 0.8571, 0.625, 0.8929, 0.375, 0.8929, 0.375, 0.8929, 0.625, 0.8929, 0.625, 0.9286, 0.375, 0.9286, 0.375, 0.25, 0.625, 0.25, 0.625, 0.3214, 0.375, 0.3214, 0.375, 0.3214, 0.625, 0.3214, 0.625, 0.3571, 0.375, 0.3571, 0.375, 0.3571, 0.625, 0.3571, 0.625, 0.3929, 0.375, 0.3929, 0.375, 0.3929, 0.625, 0.3929, 0.625, 0.4286, 0.375, 0.4286, 0.375, 0.4286, 0.625, 0.4286, 0.625, 0.4643, 0.375, 0.4643, 0.375, 0.4643, 0.625, 0.4643, 0.625, 0.5, 0.375, 0.5, 0.3393, 0.5, 0.375, 0.5, 0.375, 0.5851, 0.3393, 0.5851, 0.3393, 0.5851, 0.375, 0.5851, 0.375, 0.6684, 0.3393, 0.6684, 0.3036, 0.5, 0.3393, 0.5, 0.3393, 0.5851, 0.3036, 0.5851, 0.3036, 0.5851, 0.3393, 0.5851, 0.3393, 0.6684, 0.3036, 0.6684, 0.2679, 0.5, 0.3036, 0.5, 0.3036, 0.5851, 0.2679, 0.5851, 0.2679, 0.5851, 0.3036, 0.5851, 0.3036, 0.6684, 0.2679, 0.6684, 0.2321, 0.5, 0.2679, 0.5, 0.2679, 0.5851, 0.2321, 0.5851, 0.2321, 0.5851, 0.2679, 0.5851, 0.2679, 0.6684, 0.2321, 0.6684, 0.1964, 0.5, 0.2321, 0.5, 0.2321, 0.5851, 0.1964, 0.5851, 0.1964, 0.5851, 0.2321, 0.5851, 0.2321, 0.6684, 0.1964, 0.6684, 0.125, 0.5, 0.1964, 0.5, 0.1964, 0.5851, 0.125, 0.5851, 0.125, 0.5851, 0.1964, 0.5851, 0.1964, 0.6684, 0.125, 0.6684, 0.7679, 0.5, 0.8036, 0.5, 0.8036, 0.5851, 0.7679, 0.5851, 0.7679, 0.5851, 0.8036, 0.5851, 0.8036, 0.6684, 0.7679, 0.6684, 0.7321, 0.5, 0.7679, 0.5, 0.7679, 0.5851, 0.7321, 0.5851, 0.7321, 0.5851, 0.7679, 0.5851, 0.7679, 0.6684, 0.7321, 0.6684, 0.6964, 0.5, 0.7321, 0.5, 0.7321, 0.5851, 0.6964, 0.5851, 0.6964, 0.5851, 0.7321, 0.5851, 0.7321, 0.6684, 0.6964, 0.6684, 0.6607, 0.5, 0.6964, 0.5, 0.6964, 0.5851, 0.6607, 0.5851, 0.6607, 0.5851, 0.6964, 0.5851, 0.6964, 0.6684, 0.6607, 0.6684, 0.625, 0.5, 0.6607, 0.5, 0.6607, 0.5851, 0.625, 0.5851, 0.625, 0.5851, 0.6607, 0.5851, 0.6607, 0.6684, 0.625, 0.6684, 0.625, 0.5, 0.625, 0.5, 0.625, 0.5851, 0.625, 0.5851, 0.625, 0.5851, 0.625, 0.5851, 0.625, 0.6684, 0.625, 0.6684, 0.8036, 0.5, 0.875, 0.5, 0.875, 0.5851, 0.8036, 0.5851, 0.8036, 0.5851, 0.875, 0.5851, 0.875, 0.6684, 0.8036, 0.6684, 0.375, 0.5, 0.375, 0.5, 0.375, 0.5851, 0.375, 0.5851, 0.375, 0.5851, 0.375, 0.5851, 0.375, 0.6684, 0.375, 0.6684, 0.375, 0.5, 0.625, 0.5, 0.625, 0.5851, 0.375, 0.5851, 0.375, 0.5851, 0.625, 0.5851, 0.625, 0.6684, 0.375, 0.6684, 0.375, 0.0, 0.625, 0.0, 0.625, 0.08157, 0.375, 0.08157, 0.375, 0.08157, 0.625, 0.08157, 0.625, 0.1649, 0.375, 0.1649, 0.375, 0.8571, 0.2679, 0.6684, 0.7321, 0.6684, 0.625, 0.8571, 0.625, 0.8571, 0.7321, 0.6684, 0.2679, 0.6684, 0.375, 0.8571, 0.2321, 0.5851, 0.7679, 0.5851, 0.7679, 0.5, 0.375, 0.3571, 0.7679, 0.5, 0.7679, 0.5851, 0.2321, 0.5851, 0.2321, 0.5])
me_cube_002.materials.append(mat_material_001)
me_cube_002.update()
me_cube_003 = bpy.data.meshes.new('Cube.003')
me_cube_003.from_pydata([(-1.0, -0.08041, 1.63), (-1.0, -0.1158, 1.868), (-1.0, 0.07958, 1.631), (-1.0, 0.115, 1.868), (1.0, -0.1788, 2.501), (1.0, -0.2322, 2.966), (1.0, 0.1788, 2.502), (1.0, 0.2322, 2.967), (1.0, 0.1788, 2.502), (0.9128, 0.3051, 2.635), (0.6663, 0.5839, 2.908), (0.2528, 0.862, 3.139), (-0.4201, 0.7165, 2.592), (-0.7796, 0.3854, 2.029), (-0.7625, 0.4154, 2.901), (-0.1956, 0.8111, 4.476), (0.2419, 0.8777, 4.896), (0.6496, 0.6132, 4.141), (0.9004, 0.3485, 3.344), (1.0, 0.2322, 2.967), (-0.7796, -0.3861, 2.031), (-0.3684, -0.7371, 2.578), (0.3873, -0.6399, 3.081), (0.6663, -0.5839, 2.907), (0.9128, -0.3051, 2.635), (1.0, -0.1788, 2.501), (1.0, -0.2322, 2.966), (0.9004, -0.3485, 3.344), (0.6496, -0.6132, 4.131), (0.2059, -0.7373, 4.812), (-0.3442, -0.7653, 4.148), (-0.7625, -0.416, 2.902), (-1.0, 0.02512, 1.626), (-1.0, -0.02821, 1.625), (-1.0, -0.04051, 1.862), (-1.0, 0.03642, 1.863), (1.0, -0.06212, 2.489), (1.0, 0.05707, 2.492), (1.0, 0.07411, 2.956), (1.0, -0.08067, 2.954), (1.0, 0.07411, 2.956), (1.0, -0.08067, 2.954), (0.9004, 0.1112, 3.337), (0.9004, -0.1211, 3.336), (0.6496, 0.1958, 4.159), (0.6496, -0.2131, 4.159), (0.2356, 0.2788, 4.879), (0.2357, -0.3034, 4.88), (-0.3656, 0.2361, 4.153), (-0.3653, -0.2574, 4.154), (-0.7686, 0.1289, 2.885), (-0.7686, -0.1411, 2.884), (-0.7848, 0.1199, 2.034), (-0.7848, -0.1312, 2.034), (-0.3905, 0.2268, 2.627), (-0.3903, -0.2473, 2.628), (0.2459, 0.2737, 3.131), (0.246, -0.2979, 3.131), (0.6663, 0.1864, 2.931), (0.6663, -0.2029, 2.93), (0.9128, 0.09738, 2.626), (0.9128, -0.106, 2.624), (1.0, 0.05707, 2.492), (1.0, -0.06212, 2.489), (0.375, -0.6547, 4.839), (0.2162, -0.7215, 3.065), (-0.3946, 0.7446, 4.094), (-0.221, 0.7836, 2.83)], [], [(32, 35, 3, 2), (8, 19, 7, 6), (36, 39, 5, 4), (20, 31, 1, 0), (63, 36, 4, 25), (51, 34, 1, 31), (39, 41, 26, 5), (41, 43, 27, 26), (43, 45, 28, 27), (45, 47, 64, 28), (47, 49, 30, 29), (49, 51, 31, 30), (33, 53, 20, 0), (53, 55, 21, 20), (55, 57, 65, 21), (57, 59, 23, 22), (59, 61, 24, 23), (61, 63, 25, 24), (4, 5, 26, 25), (25, 26, 27, 24), (24, 27, 28, 23), (23, 28, 64, 22), (65, 29, 30, 21), (21, 30, 31, 20), (2, 3, 14, 13), (13, 14, 66, 12), (67, 15, 16, 11), (11, 16, 17, 10), (10, 17, 18, 9), (9, 18, 19, 8), (9, 8, 62, 60), (60, 62, 63, 61), (10, 9, 60, 58), (58, 60, 61, 59), (11, 10, 58, 56), (56, 58, 59, 57), (67, 11, 56, 54), (54, 56, 57, 55), (13, 12, 54, 52), (52, 54, 55, 53), (2, 13, 52, 32), (32, 52, 53, 33), (66, 14, 50, 48), (48, 50, 51, 49), (16, 15, 48, 46), (46, 48, 49, 47), (17, 16, 46, 44), (44, 46, 47, 45), (18, 17, 44, 42), (42, 44, 45, 43), (19, 18, 42, 40), (40, 42, 43, 41), (7, 19, 40, 38), (38, 40, 41, 39), (14, 3, 35, 50), (50, 35, 34, 51), (8, 6, 37, 62), (62, 37, 36, 63), (6, 7, 38, 37), (37, 38, 39, 36), (0, 1, 34, 33), (33, 34, 35, 32), (65, 57, 47, 29), (64, 47, 57, 22), (54, 48, 15, 67), (66, 48, 54, 12)])
me_cube_003.polygons.foreach_set('use_smooth', [True] * 66)
_uv = me_cube_003.uv_layers.new(name='UVMap')
_uv.uv.foreach_set('vector', [0.375, 0.1649, 0.625, 0.1649, 0.625, 0.25, 0.375, 0.25, 0.375, 0.5, 0.625, 0.5, 0.625, 0.5, 0.375, 0.5, 0.375, 0.6684, 0.625, 0.6684, 0.625, 0.75, 0.375, 0.75, 0.375, 0.9286, 0.625, 0.9286, 0.625, 1.0, 0.375, 1.0, 0.375, 0.6684, 0.375, 0.6684, 0.375, 0.75, 0.375, 0.75, 0.8036, 0.6684, 0.875, 0.6684, 0.875, 0.75, 0.8036, 0.75, 0.625, 0.6684, 0.625, 0.6684, 0.625, 0.75, 0.625, 0.75, 0.625, 0.6684, 0.6607, 0.6684, 0.6607, 0.75, 0.625, 0.75, 0.6607, 0.6684, 0.6964, 0.6684, 0.6964, 0.75, 0.6607, 0.75, 0.6964, 0.6684, 0.7321, 0.6684, 0.7321, 0.75, 0.6964, 0.75, 0.7321, 0.6684, 0.7679, 0.6684, 0.7679, 0.75, 0.7321, 0.75, 0.7679, 0.6684, 0.8036, 0.6684, 0.8036, 0.75, 0.7679, 0.75, 0.125, 0.6684, 0.1964, 0.6684, 0.1964, 0.75, 0.125, 0.75, 0.1964, 0.6684, 0.2321, 0.6684, 0.2321, 0.75, 0.1964, 0.75, 0.2321, 0.6684, 0.2679, 0.6684, 0.2679, 0.75, 0.2321, 0.75, 0.2679, 0.6684, 0.3036, 0.6684, 0.3036, 0.75, 0.2679, 0.75, 0.3036, 0.6684, 0.3393, 0.6684, 0.3393, 0.75, 0.3036, 0.75, 0.3393, 0.6684, 0.375, 0.6684, 0.375, 0.75, 0.3393, 0.75, 0.375, 0.75, 0.625, 0.75, 0.625, 0.75, 0.375, 0.75, 0.375, 0.75, 0.625, 0.75, 0.625, 0.7857, 0.375, 0.7857, 0.375, 0.7857, 0.625, 0.7857, 0.625, 0.8214, 0.375, 0.8214, 0.375, 0.8214, 0.625, 0.8214, 0.625, 0.8571, 0.375, 0.8571, 0.375, 0.8571, 0.625, 0.8571, 0.625, 0.8929, 0.375, 0.8929, 0.375, 0.8929, 0.625, 0.8929, 0.625, 0.9286, 0.375, 0.9286, 0.375, 0.25, 0.625, 0.25, 0.625, 0.3214, 0.375, 0.3214, 0.375, 0.3214, 0.625, 0.3214, 0.625, 0.3571, 0.375, 0.3571, 0.375, 0.3571, 0.625, 0.3571, 0.625, 0.3929, 0.375, 0.3929, 0.375, 0.3929, 0.625, 0.3929, 0.625, 0.4286, 0.375, 0.4286, 0.375, 0.4286, 0.625, 0.4286, 0.625, 0.4643, 0.375, 0.4643, 0.375, 0.4643, 0.625, 0.4643, 0.625, 0.5, 0.375, 0.5, 0.3393, 0.5, 0.375, 0.5, 0.375, 0.5851, 0.3393, 0.5851, 0.3393, 0.5851, 0.375, 0.5851, 0.375, 0.6684, 0.3393, 0.6684, 0.3036, 0.5, 0.3393, 0.5, 0.3393, 0.5851, 0.3036, 0.5851, 0.3036, 0.5851, 0.3393, 0.5851, 0.3393, 0.6684, 0.3036, 0.6684, 0.2679, 0.5, 0.3036, 0.5, 0.3036, 0.5851, 0.2679, 0.5851, 0.2679, 0.5851, 0.3036, 0.5851, 0.3036, 0.6684, 0.2679, 0.6684, 0.2321, 0.5, 0.2679, 0.5, 0.2679, 0.5851, 0.2321, 0.5851, 0.2321, 0.5851, 0.2679, 0.5851, 0.2679, 0.6684, 0.2321, 0.6684, 0.1964, 0.5, 0.2321, 0.5, 0.2321, 0.5851, 0.1964, 0.5851, 0.1964, 0.5851, 0.2321, 0.5851, 0.2321, 0.6684, 0.1964, 0.6684, 0.125, 0.5, 0.1964, 0.5, 0.1964, 0.5851, 0.125, 0.5851, 0.125, 0.5851, 0.1964, 0.5851, 0.1964, 0.6684, 0.125, 0.6684, 0.7679, 0.5, 0.8036, 0.5, 0.8036, 0.5851, 0.7679, 0.5851, 0.7679, 0.5851, 0.8036, 0.5851, 0.8036, 0.6684, 0.7679, 0.6684, 0.7321, 0.5, 0.7679, 0.5, 0.7679, 0.5851, 0.7321, 0.5851, 0.7321, 0.5851, 0.7679, 0.5851, 0.7679, 0.6684, 0.7321, 0.6684, 0.6964, 0.5, 0.7321, 0.5, 0.7321, 0.5851, 0.6964, 0.5851, 0.6964, 0.5851, 0.7321, 0.5851, 0.7321, 0.6684, 0.6964, 0.6684, 0.6607, 0.5, 0.6964, 0.5, 0.6964, 0.5851, 0.6607, 0.5851, 0.6607, 0.5851, 0.6964, 0.5851, 0.6964, 0.6684, 0.6607, 0.6684, 0.625, 0.5, 0.6607, 0.5, 0.6607, 0.5851, 0.625, 0.5851, 0.625, 0.5851, 0.6607, 0.5851, 0.6607, 0.6684, 0.625, 0.6684, 0.625, 0.5, 0.625, 0.5, 0.625, 0.5851, 0.625, 0.5851, 0.625, 0.5851, 0.625, 0.5851, 0.625, 0.6684, 0.625, 0.6684, 0.8036, 0.5, 0.875, 0.5, 0.875, 0.5851, 0.8036, 0.5851, 0.8036, 0.5851, 0.875, 0.5851, 0.875, 0.6684, 0.8036, 0.6684, 0.375, 0.5, 0.375, 0.5, 0.375, 0.5851, 0.375, 0.5851, 0.375, 0.5851, 0.375, 0.5851, 0.375, 0.6684, 0.375, 0.6684, 0.375, 0.5, 0.625, 0.5, 0.625, 0.5851, 0.375, 0.5851, 0.375, 0.5851, 0.625, 0.5851, 0.625, 0.6684, 0.375, 0.6684, 0.375, 0.0, 0.625, 0.0, 0.625, 0.08157, 0.375, 0.08157, 0.375, 0.08157, 0.625, 0.08157, 0.625, 0.1649, 0.375, 0.1649, 0.375, 0.8571, 0.2679, 0.6684, 0.7321, 0.6684, 0.625, 0.8571, 0.625, 0.8571, 0.7321, 0.6684, 0.2679, 0.6684, 0.375, 0.8571, 0.2321, 0.5851, 0.7679, 0.5851, 0.7679, 0.5, 0.375, 0.3571, 0.7679, 0.5, 0.7679, 0.5851, 0.2321, 0.5851, 0.2321, 0.5])
me_cube_003.materials.append(mat_material_001)
me_cube_003.update()
me_cube_004 = bpy.data.meshes.new('Cube.004')
me_cube_004.from_pydata([(-1.0, -0.08041, 1.63), (-1.0, -0.1158, 1.868), (-1.0, 0.07958, 1.631), (-1.0, 0.115, 1.868), (1.0, -0.1788, 2.501), (1.0, -0.2322, 2.966), (1.0, 0.1788, 2.502), (1.0, 0.2322, 2.967), (1.0, 0.1788, 2.502), (0.9128, 0.3051, 2.635), (0.6663, 0.5839, 2.908), (0.2528, 0.862, 3.139), (-0.4201, 0.7165, 2.592), (-0.7796, 0.3854, 2.029), (-0.7625, 0.4154, 2.901), (-0.1956, 0.8111, 4.476), (0.2419, 0.8777, 4.896), (0.6496, 0.6132, 4.141), (0.9004, 0.3485, 3.344), (1.0, 0.2322, 2.967), (-0.7796, -0.3861, 2.031), (-0.3684, -0.7371, 2.578), (0.3873, -0.6399, 3.081), (0.6663, -0.5839, 2.907), (0.9128, -0.3051, 2.635), (1.0, -0.1788, 2.501), (1.0, -0.2322, 2.966), (0.9004, -0.3485, 3.344), (0.6496, -0.6132, 4.131), (0.2059, -0.7373, 4.812), (-0.3442, -0.7653, 4.148), (-0.7625, -0.416, 2.902), (-1.0, 0.02512, 1.626), (-1.0, -0.02821, 1.625), (-1.0, -0.04051, 1.862), (-1.0, 0.03642, 1.863), (1.0, -0.06212, 2.489), (1.0, 0.05707, 2.492), (1.0, 0.07411, 2.956), (1.0, -0.08067, 2.954), (1.0, 0.07411, 2.956), (1.0, -0.08067, 2.954), (0.9004, 0.1112, 3.337), (0.9004, -0.1211, 3.336), (0.6496, 0.1958, 4.159), (0.6496, -0.2131, 4.159), (0.2356, 0.2788, 4.879), (0.2357, -0.3034, 4.88), (-0.3656, 0.2361, 4.153), (-0.3653, -0.2574, 4.154), (-0.7686, 0.1289, 2.885), (-0.7686, -0.1411, 2.884), (-0.7848, 0.1199, 2.034), (-0.7848, -0.1312, 2.034), (-0.3905, 0.2268, 2.627), (-0.3903, -0.2473, 2.628), (0.2459, 0.2737, 3.131), (0.246, -0.2979, 3.131), (0.6663, 0.1864, 2.931), (0.6663, -0.2029, 2.93), (0.9128, 0.09738, 2.626), (0.9128, -0.106, 2.624), (1.0, 0.05707, 2.492), (1.0, -0.06212, 2.489), (0.375, -0.6547, 4.839), (0.2162, -0.7215, 3.065), (-0.3946, 0.7446, 4.094), (-0.221, 0.7836, 2.83)], [], [(32, 35, 3, 2), (8, 19, 7, 6), (36, 39, 5, 4), (20, 31, 1, 0), (63, 36, 4, 25), (51, 34, 1, 31), (39, 41, 26, 5), (41, 43, 27, 26), (43, 45, 28, 27), (45, 47, 64, 28), (47, 49, 30, 29), (49, 51, 31, 30), (33, 53, 20, 0), (53, 55, 21, 20), (55, 57, 65, 21), (57, 59, 23, 22), (59, 61, 24, 23), (61, 63, 25, 24), (4, 5, 26, 25), (25, 26, 27, 24), (24, 27, 28, 23), (23, 28, 64, 22), (65, 29, 30, 21), (21, 30, 31, 20), (2, 3, 14, 13), (13, 14, 66, 12), (67, 15, 16, 11), (11, 16, 17, 10), (10, 17, 18, 9), (9, 18, 19, 8), (9, 8, 62, 60), (60, 62, 63, 61), (10, 9, 60, 58), (58, 60, 61, 59), (11, 10, 58, 56), (56, 58, 59, 57), (67, 11, 56, 54), (54, 56, 57, 55), (13, 12, 54, 52), (52, 54, 55, 53), (2, 13, 52, 32), (32, 52, 53, 33), (66, 14, 50, 48), (48, 50, 51, 49), (16, 15, 48, 46), (46, 48, 49, 47), (17, 16, 46, 44), (44, 46, 47, 45), (18, 17, 44, 42), (42, 44, 45, 43), (19, 18, 42, 40), (40, 42, 43, 41), (7, 19, 40, 38), (38, 40, 41, 39), (14, 3, 35, 50), (50, 35, 34, 51), (8, 6, 37, 62), (62, 37, 36, 63), (6, 7, 38, 37), (37, 38, 39, 36), (0, 1, 34, 33), (33, 34, 35, 32), (65, 57, 47, 29), (64, 47, 57, 22), (54, 48, 15, 67), (66, 48, 54, 12)])
me_cube_004.polygons.foreach_set('use_smooth', [True] * 66)
_uv = me_cube_004.uv_layers.new(name='UVMap')
_uv.uv.foreach_set('vector', [0.375, 0.1649, 0.625, 0.1649, 0.625, 0.25, 0.375, 0.25, 0.375, 0.5, 0.625, 0.5, 0.625, 0.5, 0.375, 0.5, 0.375, 0.6684, 0.625, 0.6684, 0.625, 0.75, 0.375, 0.75, 0.375, 0.9286, 0.625, 0.9286, 0.625, 1.0, 0.375, 1.0, 0.375, 0.6684, 0.375, 0.6684, 0.375, 0.75, 0.375, 0.75, 0.8036, 0.6684, 0.875, 0.6684, 0.875, 0.75, 0.8036, 0.75, 0.625, 0.6684, 0.625, 0.6684, 0.625, 0.75, 0.625, 0.75, 0.625, 0.6684, 0.6607, 0.6684, 0.6607, 0.75, 0.625, 0.75, 0.6607, 0.6684, 0.6964, 0.6684, 0.6964, 0.75, 0.6607, 0.75, 0.6964, 0.6684, 0.7321, 0.6684, 0.7321, 0.75, 0.6964, 0.75, 0.7321, 0.6684, 0.7679, 0.6684, 0.7679, 0.75, 0.7321, 0.75, 0.7679, 0.6684, 0.8036, 0.6684, 0.8036, 0.75, 0.7679, 0.75, 0.125, 0.6684, 0.1964, 0.6684, 0.1964, 0.75, 0.125, 0.75, 0.1964, 0.6684, 0.2321, 0.6684, 0.2321, 0.75, 0.1964, 0.75, 0.2321, 0.6684, 0.2679, 0.6684, 0.2679, 0.75, 0.2321, 0.75, 0.2679, 0.6684, 0.3036, 0.6684, 0.3036, 0.75, 0.2679, 0.75, 0.3036, 0.6684, 0.3393, 0.6684, 0.3393, 0.75, 0.3036, 0.75, 0.3393, 0.6684, 0.375, 0.6684, 0.375, 0.75, 0.3393, 0.75, 0.375, 0.75, 0.625, 0.75, 0.625, 0.75, 0.375, 0.75, 0.375, 0.75, 0.625, 0.75, 0.625, 0.7857, 0.375, 0.7857, 0.375, 0.7857, 0.625, 0.7857, 0.625, 0.8214, 0.375, 0.8214, 0.375, 0.8214, 0.625, 0.8214, 0.625, 0.8571, 0.375, 0.8571, 0.375, 0.8571, 0.625, 0.8571, 0.625, 0.8929, 0.375, 0.8929, 0.375, 0.8929, 0.625, 0.8929, 0.625, 0.9286, 0.375, 0.9286, 0.375, 0.25, 0.625, 0.25, 0.625, 0.3214, 0.375, 0.3214, 0.375, 0.3214, 0.625, 0.3214, 0.625, 0.3571, 0.375, 0.3571, 0.375, 0.3571, 0.625, 0.3571, 0.625, 0.3929, 0.375, 0.3929, 0.375, 0.3929, 0.625, 0.3929, 0.625, 0.4286, 0.375, 0.4286, 0.375, 0.4286, 0.625, 0.4286, 0.625, 0.4643, 0.375, 0.4643, 0.375, 0.4643, 0.625, 0.4643, 0.625, 0.5, 0.375, 0.5, 0.3393, 0.5, 0.375, 0.5, 0.375, 0.5851, 0.3393, 0.5851, 0.3393, 0.5851, 0.375, 0.5851, 0.375, 0.6684, 0.3393, 0.6684, 0.3036, 0.5, 0.3393, 0.5, 0.3393, 0.5851, 0.3036, 0.5851, 0.3036, 0.5851, 0.3393, 0.5851, 0.3393, 0.6684, 0.3036, 0.6684, 0.2679, 0.5, 0.3036, 0.5, 0.3036, 0.5851, 0.2679, 0.5851, 0.2679, 0.5851, 0.3036, 0.5851, 0.3036, 0.6684, 0.2679, 0.6684, 0.2321, 0.5, 0.2679, 0.5, 0.2679, 0.5851, 0.2321, 0.5851, 0.2321, 0.5851, 0.2679, 0.5851, 0.2679, 0.6684, 0.2321, 0.6684, 0.1964, 0.5, 0.2321, 0.5, 0.2321, 0.5851, 0.1964, 0.5851, 0.1964, 0.5851, 0.2321, 0.5851, 0.2321, 0.6684, 0.1964, 0.6684, 0.125, 0.5, 0.1964, 0.5, 0.1964, 0.5851, 0.125, 0.5851, 0.125, 0.5851, 0.1964, 0.5851, 0.1964, 0.6684, 0.125, 0.6684, 0.7679, 0.5, 0.8036, 0.5, 0.8036, 0.5851, 0.7679, 0.5851, 0.7679, 0.5851, 0.8036, 0.5851, 0.8036, 0.6684, 0.7679, 0.6684, 0.7321, 0.5, 0.7679, 0.5, 0.7679, 0.5851, 0.7321, 0.5851, 0.7321, 0.5851, 0.7679, 0.5851, 0.7679, 0.6684, 0.7321, 0.6684, 0.6964, 0.5, 0.7321, 0.5, 0.7321, 0.5851, 0.6964, 0.5851, 0.6964, 0.5851, 0.7321, 0.5851, 0.7321, 0.6684, 0.6964, 0.6684, 0.6607, 0.5, 0.6964, 0.5, 0.6964, 0.5851, 0.6607, 0.5851, 0.6607, 0.5851, 0.6964, 0.5851, 0.6964, 0.6684, 0.6607, 0.6684, 0.625, 0.5, 0.6607, 0.5, 0.6607, 0.5851, 0.625, 0.5851, 0.625, 0.5851, 0.6607, 0.5851, 0.6607, 0.6684, 0.625, 0.6684, 0.625, 0.5, 0.625, 0.5, 0.625, 0.5851, 0.625, 0.5851, 0.625, 0.5851, 0.625, 0.5851, 0.625, 0.6684, 0.625, 0.6684, 0.8036, 0.5, 0.875, 0.5, 0.875, 0.5851, 0.8036, 0.5851, 0.8036, 0.5851, 0.875, 0.5851, 0.875, 0.6684, 0.8036, 0.6684, 0.375, 0.5, 0.375, 0.5, 0.375, 0.5851, 0.375, 0.5851, 0.375, 0.5851, 0.375, 0.5851, 0.375, 0.6684, 0.375, 0.6684, 0.375, 0.5, 0.625, 0.5, 0.625, 0.5851, 0.375, 0.5851, 0.375, 0.5851, 0.625, 0.5851, 0.625, 0.6684, 0.375, 0.6684, 0.375, 0.0, 0.625, 0.0, 0.625, 0.08157, 0.375, 0.08157, 0.375, 0.08157, 0.625, 0.08157, 0.625, 0.1649, 0.375, 0.1649, 0.375, 0.8571, 0.2679, 0.6684, 0.7321, 0.6684, 0.625, 0.8571, 0.625, 0.8571, 0.7321, 0.6684, 0.2679, 0.6684, 0.375, 0.8571, 0.2321, 0.5851, 0.7679, 0.5851, 0.7679, 0.5, 0.375, 0.3571, 0.7679, 0.5, 0.7679, 0.5851, 0.2321, 0.5851, 0.2321, 0.5])
me_cube_004.materials.append(mat_material_001)
me_cube_004.update()
me_cube_005 = bpy.data.meshes.new('Cube.005')
me_cube_005.from_pydata([(-1.0, -0.08041, 1.63), (-1.0, -0.1158, 1.868), (-1.0, 0.07958, 1.631), (-1.0, 0.115, 1.868), (1.0, -0.1788, 2.501), (1.0, -0.2322, 2.966), (1.0, 0.1788, 2.502), (1.0, 0.2322, 2.967), (1.0, 0.1788, 2.502), (0.9128, 0.3051, 2.635), (0.6663, 0.5839, 2.908), (0.2528, 0.862, 3.139), (-0.4201, 0.7165, 2.592), (-0.7796, 0.3854, 2.029), (-0.7625, 0.4154, 2.901), (-0.1956, 0.8111, 4.476), (0.2419, 0.8777, 4.896), (0.6496, 0.6132, 4.141), (0.9004, 0.3485, 3.344), (1.0, 0.2322, 2.967), (-0.7796, -0.3861, 2.031), (-0.3684, -0.7371, 2.578), (0.3873, -0.6399, 3.081), (0.6663, -0.5839, 2.907), (0.9128, -0.3051, 2.635), (1.0, -0.1788, 2.501), (1.0, -0.2322, 2.966), (0.9004, -0.3485, 3.344), (0.6496, -0.6132, 4.131), (0.2059, -0.7373, 4.812), (-0.3442, -0.7653, 4.148), (-0.7625, -0.416, 2.902), (-1.0, 0.02512, 1.626), (-1.0, -0.02821, 1.625), (-1.0, -0.04051, 1.862), (-1.0, 0.03642, 1.863), (1.0, -0.06212, 2.489), (1.0, 0.05707, 2.492), (1.0, 0.07411, 2.956), (1.0, -0.08067, 2.954), (1.0, 0.07411, 2.956), (1.0, -0.08067, 2.954), (0.9004, 0.1112, 3.337), (0.9004, -0.1211, 3.336), (0.6496, 0.1958, 4.159), (0.6496, -0.2131, 4.159), (0.2356, 0.2788, 4.879), (0.2357, -0.3034, 4.88), (-0.3656, 0.2361, 4.153), (-0.3653, -0.2574, 4.154), (-0.7686, 0.1289, 2.885), (-0.7686, -0.1411, 2.884), (-0.7848, 0.1199, 2.034), (-0.7848, -0.1312, 2.034), (-0.3905, 0.2268, 2.627), (-0.3903, -0.2473, 2.628), (0.2459, 0.2737, 3.131), (0.246, -0.2979, 3.131), (0.6663, 0.1864, 2.931), (0.6663, -0.2029, 2.93), (0.9128, 0.09738, 2.626), (0.9128, -0.106, 2.624), (1.0, 0.05707, 2.492), (1.0, -0.06212, 2.489), (0.375, -0.6547, 4.839), (0.2162, -0.7215, 3.065), (-0.3946, 0.7446, 4.094), (-0.221, 0.7836, 2.83)], [], [(32, 35, 3, 2), (8, 19, 7, 6), (36, 39, 5, 4), (20, 31, 1, 0), (63, 36, 4, 25), (51, 34, 1, 31), (39, 41, 26, 5), (41, 43, 27, 26), (43, 45, 28, 27), (45, 47, 64, 28), (47, 49, 30, 29), (49, 51, 31, 30), (33, 53, 20, 0), (53, 55, 21, 20), (55, 57, 65, 21), (57, 59, 23, 22), (59, 61, 24, 23), (61, 63, 25, 24), (4, 5, 26, 25), (25, 26, 27, 24), (24, 27, 28, 23), (23, 28, 64, 22), (65, 29, 30, 21), (21, 30, 31, 20), (2, 3, 14, 13), (13, 14, 66, 12), (67, 15, 16, 11), (11, 16, 17, 10), (10, 17, 18, 9), (9, 18, 19, 8), (9, 8, 62, 60), (60, 62, 63, 61), (10, 9, 60, 58), (58, 60, 61, 59), (11, 10, 58, 56), (56, 58, 59, 57), (67, 11, 56, 54), (54, 56, 57, 55), (13, 12, 54, 52), (52, 54, 55, 53), (2, 13, 52, 32), (32, 52, 53, 33), (66, 14, 50, 48), (48, 50, 51, 49), (16, 15, 48, 46), (46, 48, 49, 47), (17, 16, 46, 44), (44, 46, 47, 45), (18, 17, 44, 42), (42, 44, 45, 43), (19, 18, 42, 40), (40, 42, 43, 41), (7, 19, 40, 38), (38, 40, 41, 39), (14, 3, 35, 50), (50, 35, 34, 51), (8, 6, 37, 62), (62, 37, 36, 63), (6, 7, 38, 37), (37, 38, 39, 36), (0, 1, 34, 33), (33, 34, 35, 32), (65, 57, 47, 29), (64, 47, 57, 22), (54, 48, 15, 67), (66, 48, 54, 12)])
me_cube_005.polygons.foreach_set('use_smooth', [True] * 66)
_uv = me_cube_005.uv_layers.new(name='UVMap')
_uv.uv.foreach_set('vector', [0.375, 0.1649, 0.625, 0.1649, 0.625, 0.25, 0.375, 0.25, 0.375, 0.5, 0.625, 0.5, 0.625, 0.5, 0.375, 0.5, 0.375, 0.6684, 0.625, 0.6684, 0.625, 0.75, 0.375, 0.75, 0.375, 0.9286, 0.625, 0.9286, 0.625, 1.0, 0.375, 1.0, 0.375, 0.6684, 0.375, 0.6684, 0.375, 0.75, 0.375, 0.75, 0.8036, 0.6684, 0.875, 0.6684, 0.875, 0.75, 0.8036, 0.75, 0.625, 0.6684, 0.625, 0.6684, 0.625, 0.75, 0.625, 0.75, 0.625, 0.6684, 0.6607, 0.6684, 0.6607, 0.75, 0.625, 0.75, 0.6607, 0.6684, 0.6964, 0.6684, 0.6964, 0.75, 0.6607, 0.75, 0.6964, 0.6684, 0.7321, 0.6684, 0.7321, 0.75, 0.6964, 0.75, 0.7321, 0.6684, 0.7679, 0.6684, 0.7679, 0.75, 0.7321, 0.75, 0.7679, 0.6684, 0.8036, 0.6684, 0.8036, 0.75, 0.7679, 0.75, 0.125, 0.6684, 0.1964, 0.6684, 0.1964, 0.75, 0.125, 0.75, 0.1964, 0.6684, 0.2321, 0.6684, 0.2321, 0.75, 0.1964, 0.75, 0.2321, 0.6684, 0.2679, 0.6684, 0.2679, 0.75, 0.2321, 0.75, 0.2679, 0.6684, 0.3036, 0.6684, 0.3036, 0.75, 0.2679, 0.75, 0.3036, 0.6684, 0.3393, 0.6684, 0.3393, 0.75, 0.3036, 0.75, 0.3393, 0.6684, 0.375, 0.6684, 0.375, 0.75, 0.3393, 0.75, 0.375, 0.75, 0.625, 0.75, 0.625, 0.75, 0.375, 0.75, 0.375, 0.75, 0.625, 0.75, 0.625, 0.7857, 0.375, 0.7857, 0.375, 0.7857, 0.625, 0.7857, 0.625, 0.8214, 0.375, 0.8214, 0.375, 0.8214, 0.625, 0.8214, 0.625, 0.8571, 0.375, 0.8571, 0.375, 0.8571, 0.625, 0.8571, 0.625, 0.8929, 0.375, 0.8929, 0.375, 0.8929, 0.625, 0.8929, 0.625, 0.9286, 0.375, 0.9286, 0.375, 0.25, 0.625, 0.25, 0.625, 0.3214, 0.375, 0.3214, 0.375, 0.3214, 0.625, 0.3214, 0.625, 0.3571, 0.375, 0.3571, 0.375, 0.3571, 0.625, 0.3571, 0.625, 0.3929, 0.375, 0.3929, 0.375, 0.3929, 0.625, 0.3929, 0.625, 0.4286, 0.375, 0.4286, 0.375, 0.4286, 0.625, 0.4286, 0.625, 0.4643, 0.375, 0.4643, 0.375, 0.4643, 0.625, 0.4643, 0.625, 0.5, 0.375, 0.5, 0.3393, 0.5, 0.375, 0.5, 0.375, 0.5851, 0.3393, 0.5851, 0.3393, 0.5851, 0.375, 0.5851, 0.375, 0.6684, 0.3393, 0.6684, 0.3036, 0.5, 0.3393, 0.5, 0.3393, 0.5851, 0.3036, 0.5851, 0.3036, 0.5851, 0.3393, 0.5851, 0.3393, 0.6684, 0.3036, 0.6684, 0.2679, 0.5, 0.3036, 0.5, 0.3036, 0.5851, 0.2679, 0.5851, 0.2679, 0.5851, 0.3036, 0.5851, 0.3036, 0.6684, 0.2679, 0.6684, 0.2321, 0.5, 0.2679, 0.5, 0.2679, 0.5851, 0.2321, 0.5851, 0.2321, 0.5851, 0.2679, 0.5851, 0.2679, 0.6684, 0.2321, 0.6684, 0.1964, 0.5, 0.2321, 0.5, 0.2321, 0.5851, 0.1964, 0.5851, 0.1964, 0.5851, 0.2321, 0.5851, 0.2321, 0.6684, 0.1964, 0.6684, 0.125, 0.5, 0.1964, 0.5, 0.1964, 0.5851, 0.125, 0.5851, 0.125, 0.5851, 0.1964, 0.5851, 0.1964, 0.6684, 0.125, 0.6684, 0.7679, 0.5, 0.8036, 0.5, 0.8036, 0.5851, 0.7679, 0.5851, 0.7679, 0.5851, 0.8036, 0.5851, 0.8036, 0.6684, 0.7679, 0.6684, 0.7321, 0.5, 0.7679, 0.5, 0.7679, 0.5851, 0.7321, 0.5851, 0.7321, 0.5851, 0.7679, 0.5851, 0.7679, 0.6684, 0.7321, 0.6684, 0.6964, 0.5, 0.7321, 0.5, 0.7321, 0.5851, 0.6964, 0.5851, 0.6964, 0.5851, 0.7321, 0.5851, 0.7321, 0.6684, 0.6964, 0.6684, 0.6607, 0.5, 0.6964, 0.5, 0.6964, 0.5851, 0.6607, 0.5851, 0.6607, 0.5851, 0.6964, 0.5851, 0.6964, 0.6684, 0.6607, 0.6684, 0.625, 0.5, 0.6607, 0.5, 0.6607, 0.5851, 0.625, 0.5851, 0.625, 0.5851, 0.6607, 0.5851, 0.6607, 0.6684, 0.625, 0.6684, 0.625, 0.5, 0.625, 0.5, 0.625, 0.5851, 0.625, 0.5851, 0.625, 0.5851, 0.625, 0.5851, 0.625, 0.6684, 0.625, 0.6684, 0.8036, 0.5, 0.875, 0.5, 0.875, 0.5851, 0.8036, 0.5851, 0.8036, 0.5851, 0.875, 0.5851, 0.875, 0.6684, 0.8036, 0.6684, 0.375, 0.5, 0.375, 0.5, 0.375, 0.5851, 0.375, 0.5851, 0.375, 0.5851, 0.375, 0.5851, 0.375, 0.6684, 0.375, 0.6684, 0.375, 0.5, 0.625, 0.5, 0.625, 0.5851, 0.375, 0.5851, 0.375, 0.5851, 0.625, 0.5851, 0.625, 0.6684, 0.375, 0.6684, 0.375, 0.0, 0.625, 0.0, 0.625, 0.08157, 0.375, 0.08157, 0.375, 0.08157, 0.625, 0.08157, 0.625, 0.1649, 0.375, 0.1649, 0.375, 0.8571, 0.2679, 0.6684, 0.7321, 0.6684, 0.625, 0.8571, 0.625, 0.8571, 0.7321, 0.6684, 0.2679, 0.6684, 0.375, 0.8571, 0.2321, 0.5851, 0.7679, 0.5851, 0.7679, 0.5, 0.375, 0.3571, 0.7679, 0.5, 0.7679, 0.5851, 0.2321, 0.5851, 0.2321, 0.5])
me_cube_005.materials.append(mat_material_001)
me_cube_005.update()
me_cube_006 = bpy.data.meshes.new('Cube.006')
me_cube_006.from_pydata([(-1.0, -0.08041, 1.63), (-1.0, -0.1158, 1.868), (-1.0, 0.07958, 1.631), (-1.0, 0.115, 1.868), (1.0, -0.1788, 2.501), (1.0, -0.2322, 2.966), (1.0, 0.1788, 2.502), (1.0, 0.2322, 2.967), (1.0, 0.1788, 2.502), (0.9128, 0.3051, 2.635), (0.6663, 0.5839, 2.908), (0.2528, 0.862, 3.139), (-0.4201, 0.7165, 2.592), (-0.7796, 0.3854, 2.029), (-0.7625, 0.4154, 2.901), (-0.1956, 0.8111, 4.476), (0.2419, 0.8777, 4.896), (0.6496, 0.6132, 4.141), (0.9004, 0.3485, 3.344), (1.0, 0.2322, 2.967), (-0.7796, -0.3861, 2.031), (-0.3684, -0.7371, 2.578), (0.3873, -0.6399, 3.081), (0.6663, -0.5839, 2.907), (0.9128, -0.3051, 2.635), (1.0, -0.1788, 2.501), (1.0, -0.2322, 2.966), (0.9004, -0.3485, 3.344), (0.6496, -0.6132, 4.131), (0.2059, -0.7373, 4.812), (-0.3442, -0.7653, 4.148), (-0.7625, -0.416, 2.902), (-1.0, 0.02512, 1.626), (-1.0, -0.02821, 1.625), (-1.0, -0.04051, 1.862), (-1.0, 0.03642, 1.863), (1.0, -0.06212, 2.489), (1.0, 0.05707, 2.492), (1.0, 0.07411, 2.956), (1.0, -0.08067, 2.954), (1.0, 0.07411, 2.956), (1.0, -0.08067, 2.954), (0.9004, 0.1112, 3.337), (0.9004, -0.1211, 3.336), (0.6496, 0.1958, 4.159), (0.6496, -0.2131, 4.159), (0.2356, 0.2788, 4.879), (0.2357, -0.3034, 4.88), (-0.3656, 0.2361, 4.153), (-0.3653, -0.2574, 4.154), (-0.7686, 0.1289, 2.885), (-0.7686, -0.1411, 2.884), (-0.7848, 0.1199, 2.034), (-0.7848, -0.1312, 2.034), (-0.3905, 0.2268, 2.627), (-0.3903, -0.2473, 2.628), (0.2459, 0.2737, 3.131), (0.246, -0.2979, 3.131), (0.6663, 0.1864, 2.931), (0.6663, -0.2029, 2.93), (0.9128, 0.09738, 2.626), (0.9128, -0.106, 2.624), (1.0, 0.05707, 2.492), (1.0, -0.06212, 2.489), (0.375, -0.6547, 4.839), (0.2162, -0.7215, 3.065), (-0.3946, 0.7446, 4.094), (-0.221, 0.7836, 2.83)], [], [(32, 35, 3, 2), (8, 19, 7, 6), (36, 39, 5, 4), (20, 31, 1, 0), (63, 36, 4, 25), (51, 34, 1, 31), (39, 41, 26, 5), (41, 43, 27, 26), (43, 45, 28, 27), (45, 47, 64, 28), (47, 49, 30, 29), (49, 51, 31, 30), (33, 53, 20, 0), (53, 55, 21, 20), (55, 57, 65, 21), (57, 59, 23, 22), (59, 61, 24, 23), (61, 63, 25, 24), (4, 5, 26, 25), (25, 26, 27, 24), (24, 27, 28, 23), (23, 28, 64, 22), (65, 29, 30, 21), (21, 30, 31, 20), (2, 3, 14, 13), (13, 14, 66, 12), (67, 15, 16, 11), (11, 16, 17, 10), (10, 17, 18, 9), (9, 18, 19, 8), (9, 8, 62, 60), (60, 62, 63, 61), (10, 9, 60, 58), (58, 60, 61, 59), (11, 10, 58, 56), (56, 58, 59, 57), (67, 11, 56, 54), (54, 56, 57, 55), (13, 12, 54, 52), (52, 54, 55, 53), (2, 13, 52, 32), (32, 52, 53, 33), (66, 14, 50, 48), (48, 50, 51, 49), (16, 15, 48, 46), (46, 48, 49, 47), (17, 16, 46, 44), (44, 46, 47, 45), (18, 17, 44, 42), (42, 44, 45, 43), (19, 18, 42, 40), (40, 42, 43, 41), (7, 19, 40, 38), (38, 40, 41, 39), (14, 3, 35, 50), (50, 35, 34, 51), (8, 6, 37, 62), (62, 37, 36, 63), (6, 7, 38, 37), (37, 38, 39, 36), (0, 1, 34, 33), (33, 34, 35, 32), (65, 57, 47, 29), (64, 47, 57, 22), (54, 48, 15, 67), (66, 48, 54, 12)])
me_cube_006.polygons.foreach_set('use_smooth', [True] * 66)
_uv = me_cube_006.uv_layers.new(name='UVMap')
_uv.uv.foreach_set('vector', [0.375, 0.1649, 0.625, 0.1649, 0.625, 0.25, 0.375, 0.25, 0.375, 0.5, 0.625, 0.5, 0.625, 0.5, 0.375, 0.5, 0.375, 0.6684, 0.625, 0.6684, 0.625, 0.75, 0.375, 0.75, 0.375, 0.9286, 0.625, 0.9286, 0.625, 1.0, 0.375, 1.0, 0.375, 0.6684, 0.375, 0.6684, 0.375, 0.75, 0.375, 0.75, 0.8036, 0.6684, 0.875, 0.6684, 0.875, 0.75, 0.8036, 0.75, 0.625, 0.6684, 0.625, 0.6684, 0.625, 0.75, 0.625, 0.75, 0.625, 0.6684, 0.6607, 0.6684, 0.6607, 0.75, 0.625, 0.75, 0.6607, 0.6684, 0.6964, 0.6684, 0.6964, 0.75, 0.6607, 0.75, 0.6964, 0.6684, 0.7321, 0.6684, 0.7321, 0.75, 0.6964, 0.75, 0.7321, 0.6684, 0.7679, 0.6684, 0.7679, 0.75, 0.7321, 0.75, 0.7679, 0.6684, 0.8036, 0.6684, 0.8036, 0.75, 0.7679, 0.75, 0.125, 0.6684, 0.1964, 0.6684, 0.1964, 0.75, 0.125, 0.75, 0.1964, 0.6684, 0.2321, 0.6684, 0.2321, 0.75, 0.1964, 0.75, 0.2321, 0.6684, 0.2679, 0.6684, 0.2679, 0.75, 0.2321, 0.75, 0.2679, 0.6684, 0.3036, 0.6684, 0.3036, 0.75, 0.2679, 0.75, 0.3036, 0.6684, 0.3393, 0.6684, 0.3393, 0.75, 0.3036, 0.75, 0.3393, 0.6684, 0.375, 0.6684, 0.375, 0.75, 0.3393, 0.75, 0.375, 0.75, 0.625, 0.75, 0.625, 0.75, 0.375, 0.75, 0.375, 0.75, 0.625, 0.75, 0.625, 0.7857, 0.375, 0.7857, 0.375, 0.7857, 0.625, 0.7857, 0.625, 0.8214, 0.375, 0.8214, 0.375, 0.8214, 0.625, 0.8214, 0.625, 0.8571, 0.375, 0.8571, 0.375, 0.8571, 0.625, 0.8571, 0.625, 0.8929, 0.375, 0.8929, 0.375, 0.8929, 0.625, 0.8929, 0.625, 0.9286, 0.375, 0.9286, 0.375, 0.25, 0.625, 0.25, 0.625, 0.3214, 0.375, 0.3214, 0.375, 0.3214, 0.625, 0.3214, 0.625, 0.3571, 0.375, 0.3571, 0.375, 0.3571, 0.625, 0.3571, 0.625, 0.3929, 0.375, 0.3929, 0.375, 0.3929, 0.625, 0.3929, 0.625, 0.4286, 0.375, 0.4286, 0.375, 0.4286, 0.625, 0.4286, 0.625, 0.4643, 0.375, 0.4643, 0.375, 0.4643, 0.625, 0.4643, 0.625, 0.5, 0.375, 0.5, 0.3393, 0.5, 0.375, 0.5, 0.375, 0.5851, 0.3393, 0.5851, 0.3393, 0.5851, 0.375, 0.5851, 0.375, 0.6684, 0.3393, 0.6684, 0.3036, 0.5, 0.3393, 0.5, 0.3393, 0.5851, 0.3036, 0.5851, 0.3036, 0.5851, 0.3393, 0.5851, 0.3393, 0.6684, 0.3036, 0.6684, 0.2679, 0.5, 0.3036, 0.5, 0.3036, 0.5851, 0.2679, 0.5851, 0.2679, 0.5851, 0.3036, 0.5851, 0.3036, 0.6684, 0.2679, 0.6684, 0.2321, 0.5, 0.2679, 0.5, 0.2679, 0.5851, 0.2321, 0.5851, 0.2321, 0.5851, 0.2679, 0.5851, 0.2679, 0.6684, 0.2321, 0.6684, 0.1964, 0.5, 0.2321, 0.5, 0.2321, 0.5851, 0.1964, 0.5851, 0.1964, 0.5851, 0.2321, 0.5851, 0.2321, 0.6684, 0.1964, 0.6684, 0.125, 0.5, 0.1964, 0.5, 0.1964, 0.5851, 0.125, 0.5851, 0.125, 0.5851, 0.1964, 0.5851, 0.1964, 0.6684, 0.125, 0.6684, 0.7679, 0.5, 0.8036, 0.5, 0.8036, 0.5851, 0.7679, 0.5851, 0.7679, 0.5851, 0.8036, 0.5851, 0.8036, 0.6684, 0.7679, 0.6684, 0.7321, 0.5, 0.7679, 0.5, 0.7679, 0.5851, 0.7321, 0.5851, 0.7321, 0.5851, 0.7679, 0.5851, 0.7679, 0.6684, 0.7321, 0.6684, 0.6964, 0.5, 0.7321, 0.5, 0.7321, 0.5851, 0.6964, 0.5851, 0.6964, 0.5851, 0.7321, 0.5851, 0.7321, 0.6684, 0.6964, 0.6684, 0.6607, 0.5, 0.6964, 0.5, 0.6964, 0.5851, 0.6607, 0.5851, 0.6607, 0.5851, 0.6964, 0.5851, 0.6964, 0.6684, 0.6607, 0.6684, 0.625, 0.5, 0.6607, 0.5, 0.6607, 0.5851, 0.625, 0.5851, 0.625, 0.5851, 0.6607, 0.5851, 0.6607, 0.6684, 0.625, 0.6684, 0.625, 0.5, 0.625, 0.5, 0.625, 0.5851, 0.625, 0.5851, 0.625, 0.5851, 0.625, 0.5851, 0.625, 0.6684, 0.625, 0.6684, 0.8036, 0.5, 0.875, 0.5, 0.875, 0.5851, 0.8036, 0.5851, 0.8036, 0.5851, 0.875, 0.5851, 0.875, 0.6684, 0.8036, 0.6684, 0.375, 0.5, 0.375, 0.5, 0.375, 0.5851, 0.375, 0.5851, 0.375, 0.5851, 0.375, 0.5851, 0.375, 0.6684, 0.375, 0.6684, 0.375, 0.5, 0.625, 0.5, 0.625, 0.5851, 0.375, 0.5851, 0.375, 0.5851, 0.625, 0.5851, 0.625, 0.6684, 0.375, 0.6684, 0.375, 0.0, 0.625, 0.0, 0.625, 0.08157, 0.375, 0.08157, 0.375, 0.08157, 0.625, 0.08157, 0.625, 0.1649, 0.375, 0.1649, 0.375, 0.8571, 0.2679, 0.6684, 0.7321, 0.6684, 0.625, 0.8571, 0.625, 0.8571, 0.7321, 0.6684, 0.2679, 0.6684, 0.375, 0.8571, 0.2321, 0.5851, 0.7679, 0.5851, 0.7679, 0.5, 0.375, 0.3571, 0.7679, 0.5, 0.7679, 0.5851, 0.2321, 0.5851, 0.2321, 0.5])
me_cube_006.materials.append(mat_material_001)
me_cube_006.update()
me_cube_007 = bpy.data.meshes.new('Cube.007')
me_cube_007.from_pydata([(-1.0, -0.08041, 1.63), (-1.0, -0.1158, 1.868), (-1.0, 0.07958, 1.631), (-1.0, 0.115, 1.868), (1.0, -0.1788, 2.501), (1.0, -0.2322, 2.966), (1.0, 0.1788, 2.502), (1.0, 0.2322, 2.967), (1.0, 0.1788, 2.502), (0.9128, 0.3051, 2.635), (0.6663, 0.5839, 2.908), (0.2528, 0.862, 3.139), (-0.4201, 0.7165, 2.592), (-0.7796, 0.3854, 2.029), (-0.7625, 0.4154, 2.901), (-0.1956, 0.8111, 4.476), (0.2419, 0.8777, 4.896), (0.6496, 0.6132, 4.141), (0.9004, 0.3485, 3.344), (1.0, 0.2322, 2.967), (-0.7796, -0.3861, 2.031), (-0.3684, -0.7371, 2.578), (0.3873, -0.6399, 3.081), (0.6663, -0.5839, 2.907), (0.9128, -0.3051, 2.635), (1.0, -0.1788, 2.501), (1.0, -0.2322, 2.966), (0.9004, -0.3485, 3.344), (0.6496, -0.6132, 4.131), (0.2059, -0.7373, 4.812), (-0.3442, -0.7653, 4.148), (-0.7625, -0.416, 2.902), (-1.0, 0.02512, 1.626), (-1.0, -0.02821, 1.625), (-1.0, -0.04051, 1.862), (-1.0, 0.03642, 1.863), (1.0, -0.06212, 2.489), (1.0, 0.05707, 2.492), (1.0, 0.07411, 2.956), (1.0, -0.08067, 2.954), (1.0, 0.07411, 2.956), (1.0, -0.08067, 2.954), (0.9004, 0.1112, 3.337), (0.9004, -0.1211, 3.336), (0.6496, 0.1958, 4.159), (0.6496, -0.2131, 4.159), (0.2356, 0.2788, 4.879), (0.2357, -0.3034, 4.88), (-0.3656, 0.2361, 4.153), (-0.3653, -0.2574, 4.154), (-0.7686, 0.1289, 2.885), (-0.7686, -0.1411, 2.884), (-0.7848, 0.1199, 2.034), (-0.7848, -0.1312, 2.034), (-0.3905, 0.2268, 2.627), (-0.3903, -0.2473, 2.628), (0.2459, 0.2737, 3.131), (0.246, -0.2979, 3.131), (0.6663, 0.1864, 2.931), (0.6663, -0.2029, 2.93), (0.9128, 0.09738, 2.626), (0.9128, -0.106, 2.624), (1.0, 0.05707, 2.492), (1.0, -0.06212, 2.489), (0.375, -0.6547, 4.839), (0.2162, -0.7215, 3.065), (-0.3946, 0.7446, 4.094), (-0.221, 0.7836, 2.83)], [], [(32, 35, 3, 2), (8, 19, 7, 6), (36, 39, 5, 4), (20, 31, 1, 0), (63, 36, 4, 25), (51, 34, 1, 31), (39, 41, 26, 5), (41, 43, 27, 26), (43, 45, 28, 27), (45, 47, 64, 28), (47, 49, 30, 29), (49, 51, 31, 30), (33, 53, 20, 0), (53, 55, 21, 20), (55, 57, 65, 21), (57, 59, 23, 22), (59, 61, 24, 23), (61, 63, 25, 24), (4, 5, 26, 25), (25, 26, 27, 24), (24, 27, 28, 23), (23, 28, 64, 22), (65, 29, 30, 21), (21, 30, 31, 20), (2, 3, 14, 13), (13, 14, 66, 12), (67, 15, 16, 11), (11, 16, 17, 10), (10, 17, 18, 9), (9, 18, 19, 8), (9, 8, 62, 60), (60, 62, 63, 61), (10, 9, 60, 58), (58, 60, 61, 59), (11, 10, 58, 56), (56, 58, 59, 57), (67, 11, 56, 54), (54, 56, 57, 55), (13, 12, 54, 52), (52, 54, 55, 53), (2, 13, 52, 32), (32, 52, 53, 33), (66, 14, 50, 48), (48, 50, 51, 49), (16, 15, 48, 46), (46, 48, 49, 47), (17, 16, 46, 44), (44, 46, 47, 45), (18, 17, 44, 42), (42, 44, 45, 43), (19, 18, 42, 40), (40, 42, 43, 41), (7, 19, 40, 38), (38, 40, 41, 39), (14, 3, 35, 50), (50, 35, 34, 51), (8, 6, 37, 62), (62, 37, 36, 63), (6, 7, 38, 37), (37, 38, 39, 36), (0, 1, 34, 33), (33, 34, 35, 32), (65, 57, 47, 29), (64, 47, 57, 22), (54, 48, 15, 67), (66, 48, 54, 12)])
me_cube_007.polygons.foreach_set('use_smooth', [True] * 66)
_uv = me_cube_007.uv_layers.new(name='UVMap')
_uv.uv.foreach_set('vector', [0.375, 0.1649, 0.625, 0.1649, 0.625, 0.25, 0.375, 0.25, 0.375, 0.5, 0.625, 0.5, 0.625, 0.5, 0.375, 0.5, 0.375, 0.6684, 0.625, 0.6684, 0.625, 0.75, 0.375, 0.75, 0.375, 0.9286, 0.625, 0.9286, 0.625, 1.0, 0.375, 1.0, 0.375, 0.6684, 0.375, 0.6684, 0.375, 0.75, 0.375, 0.75, 0.8036, 0.6684, 0.875, 0.6684, 0.875, 0.75, 0.8036, 0.75, 0.625, 0.6684, 0.625, 0.6684, 0.625, 0.75, 0.625, 0.75, 0.625, 0.6684, 0.6607, 0.6684, 0.6607, 0.75, 0.625, 0.75, 0.6607, 0.6684, 0.6964, 0.6684, 0.6964, 0.75, 0.6607, 0.75, 0.6964, 0.6684, 0.7321, 0.6684, 0.7321, 0.75, 0.6964, 0.75, 0.7321, 0.6684, 0.7679, 0.6684, 0.7679, 0.75, 0.7321, 0.75, 0.7679, 0.6684, 0.8036, 0.6684, 0.8036, 0.75, 0.7679, 0.75, 0.125, 0.6684, 0.1964, 0.6684, 0.1964, 0.75, 0.125, 0.75, 0.1964, 0.6684, 0.2321, 0.6684, 0.2321, 0.75, 0.1964, 0.75, 0.2321, 0.6684, 0.2679, 0.6684, 0.2679, 0.75, 0.2321, 0.75, 0.2679, 0.6684, 0.3036, 0.6684, 0.3036, 0.75, 0.2679, 0.75, 0.3036, 0.6684, 0.3393, 0.6684, 0.3393, 0.75, 0.3036, 0.75, 0.3393, 0.6684, 0.375, 0.6684, 0.375, 0.75, 0.3393, 0.75, 0.375, 0.75, 0.625, 0.75, 0.625, 0.75, 0.375, 0.75, 0.375, 0.75, 0.625, 0.75, 0.625, 0.7857, 0.375, 0.7857, 0.375, 0.7857, 0.625, 0.7857, 0.625, 0.8214, 0.375, 0.8214, 0.375, 0.8214, 0.625, 0.8214, 0.625, 0.8571, 0.375, 0.8571, 0.375, 0.8571, 0.625, 0.8571, 0.625, 0.8929, 0.375, 0.8929, 0.375, 0.8929, 0.625, 0.8929, 0.625, 0.9286, 0.375, 0.9286, 0.375, 0.25, 0.625, 0.25, 0.625, 0.3214, 0.375, 0.3214, 0.375, 0.3214, 0.625, 0.3214, 0.625, 0.3571, 0.375, 0.3571, 0.375, 0.3571, 0.625, 0.3571, 0.625, 0.3929, 0.375, 0.3929, 0.375, 0.3929, 0.625, 0.3929, 0.625, 0.4286, 0.375, 0.4286, 0.375, 0.4286, 0.625, 0.4286, 0.625, 0.4643, 0.375, 0.4643, 0.375, 0.4643, 0.625, 0.4643, 0.625, 0.5, 0.375, 0.5, 0.3393, 0.5, 0.375, 0.5, 0.375, 0.5851, 0.3393, 0.5851, 0.3393, 0.5851, 0.375, 0.5851, 0.375, 0.6684, 0.3393, 0.6684, 0.3036, 0.5, 0.3393, 0.5, 0.3393, 0.5851, 0.3036, 0.5851, 0.3036, 0.5851, 0.3393, 0.5851, 0.3393, 0.6684, 0.3036, 0.6684, 0.2679, 0.5, 0.3036, 0.5, 0.3036, 0.5851, 0.2679, 0.5851, 0.2679, 0.5851, 0.3036, 0.5851, 0.3036, 0.6684, 0.2679, 0.6684, 0.2321, 0.5, 0.2679, 0.5, 0.2679, 0.5851, 0.2321, 0.5851, 0.2321, 0.5851, 0.2679, 0.5851, 0.2679, 0.6684, 0.2321, 0.6684, 0.1964, 0.5, 0.2321, 0.5, 0.2321, 0.5851, 0.1964, 0.5851, 0.1964, 0.5851, 0.2321, 0.5851, 0.2321, 0.6684, 0.1964, 0.6684, 0.125, 0.5, 0.1964, 0.5, 0.1964, 0.5851, 0.125, 0.5851, 0.125, 0.5851, 0.1964, 0.5851, 0.1964, 0.6684, 0.125, 0.6684, 0.7679, 0.5, 0.8036, 0.5, 0.8036, 0.5851, 0.7679, 0.5851, 0.7679, 0.5851, 0.8036, 0.5851, 0.8036, 0.6684, 0.7679, 0.6684, 0.7321, 0.5, 0.7679, 0.5, 0.7679, 0.5851, 0.7321, 0.5851, 0.7321, 0.5851, 0.7679, 0.5851, 0.7679, 0.6684, 0.7321, 0.6684, 0.6964, 0.5, 0.7321, 0.5, 0.7321, 0.5851, 0.6964, 0.5851, 0.6964, 0.5851, 0.7321, 0.5851, 0.7321, 0.6684, 0.6964, 0.6684, 0.6607, 0.5, 0.6964, 0.5, 0.6964, 0.5851, 0.6607, 0.5851, 0.6607, 0.5851, 0.6964, 0.5851, 0.6964, 0.6684, 0.6607, 0.6684, 0.625, 0.5, 0.6607, 0.5, 0.6607, 0.5851, 0.625, 0.5851, 0.625, 0.5851, 0.6607, 0.5851, 0.6607, 0.6684, 0.625, 0.6684, 0.625, 0.5, 0.625, 0.5, 0.625, 0.5851, 0.625, 0.5851, 0.625, 0.5851, 0.625, 0.5851, 0.625, 0.6684, 0.625, 0.6684, 0.8036, 0.5, 0.875, 0.5, 0.875, 0.5851, 0.8036, 0.5851, 0.8036, 0.5851, 0.875, 0.5851, 0.875, 0.6684, 0.8036, 0.6684, 0.375, 0.5, 0.375, 0.5, 0.375, 0.5851, 0.375, 0.5851, 0.375, 0.5851, 0.375, 0.5851, 0.375, 0.6684, 0.375, 0.6684, 0.375, 0.5, 0.625, 0.5, 0.625, 0.5851, 0.375, 0.5851, 0.375, 0.5851, 0.625, 0.5851, 0.625, 0.6684, 0.375, 0.6684, 0.375, 0.0, 0.625, 0.0, 0.625, 0.08157, 0.375, 0.08157, 0.375, 0.08157, 0.625, 0.08157, 0.625, 0.1649, 0.375, 0.1649, 0.375, 0.8571, 0.2679, 0.6684, 0.7321, 0.6684, 0.625, 0.8571, 0.625, 0.8571, 0.7321, 0.6684, 0.2679, 0.6684, 0.375, 0.8571, 0.2321, 0.5851, 0.7679, 0.5851, 0.7679, 0.5, 0.375, 0.3571, 0.7679, 0.5, 0.7679, 0.5851, 0.2321, 0.5851, 0.2321, 0.5])
me_cube_007.materials.append(mat_material_001)
me_cube_007.update()
me_cube_008 = bpy.data.meshes.new('Cube.008')
me_cube_008.from_pydata([(-1.0, -0.08041, 1.63), (-1.0, -0.1158, 1.868), (-1.0, 0.07958, 1.631), (-1.0, 0.115, 1.868), (1.0, -0.1788, 2.501), (1.0, -0.2322, 2.966), (1.0, 0.1788, 2.502), (1.0, 0.2322, 2.967), (1.0, 0.1788, 2.502), (0.9128, 0.3051, 2.635), (0.6663, 0.5839, 2.908), (0.2528, 0.862, 3.139), (-0.4201, 0.7165, 2.592), (-0.7796, 0.3854, 2.029), (-0.7625, 0.4154, 2.901), (-0.1956, 0.8111, 4.476), (0.2419, 0.8777, 4.896), (0.6496, 0.6132, 4.141), (0.9004, 0.3485, 3.344), (1.0, 0.2322, 2.967), (-0.7796, -0.3861, 2.031), (-0.3684, -0.7371, 2.578), (0.3873, -0.6399, 3.081), (0.6663, -0.5839, 2.907), (0.9128, -0.3051, 2.635), (1.0, -0.1788, 2.501), (1.0, -0.2322, 2.966), (0.9004, -0.3485, 3.344), (0.6496, -0.6132, 4.131), (0.2059, -0.7373, 4.812), (-0.3442, -0.7653, 4.148), (-0.7625, -0.416, 2.902), (-1.0, 0.02512, 1.626), (-1.0, -0.02821, 1.625), (-1.0, -0.04051, 1.862), (-1.0, 0.03642, 1.863), (1.0, -0.06212, 2.489), (1.0, 0.05707, 2.492), (1.0, 0.07411, 2.956), (1.0, -0.08067, 2.954), (1.0, 0.07411, 2.956), (1.0, -0.08067, 2.954), (0.9004, 0.1112, 3.337), (0.9004, -0.1211, 3.336), (0.6496, 0.1958, 4.159), (0.6496, -0.2131, 4.159), (0.2356, 0.2788, 4.879), (0.2357, -0.3034, 4.88), (-0.3656, 0.2361, 4.153), (-0.3653, -0.2574, 4.154), (-0.7686, 0.1289, 2.885), (-0.7686, -0.1411, 2.884), (-0.7848, 0.1199, 2.034), (-0.7848, -0.1312, 2.034), (-0.3905, 0.2268, 2.627), (-0.3903, -0.2473, 2.628), (0.2459, 0.2737, 3.131), (0.246, -0.2979, 3.131), (0.6663, 0.1864, 2.931), (0.6663, -0.2029, 2.93), (0.9128, 0.09738, 2.626), (0.9128, -0.106, 2.624), (1.0, 0.05707, 2.492), (1.0, -0.06212, 2.489), (0.375, -0.6547, 4.839), (0.2162, -0.7215, 3.065), (-0.3946, 0.7446, 4.094), (-0.221, 0.7836, 2.83)], [], [(32, 35, 3, 2), (8, 19, 7, 6), (36, 39, 5, 4), (20, 31, 1, 0), (63, 36, 4, 25), (51, 34, 1, 31), (39, 41, 26, 5), (41, 43, 27, 26), (43, 45, 28, 27), (45, 47, 64, 28), (47, 49, 30, 29), (49, 51, 31, 30), (33, 53, 20, 0), (53, 55, 21, 20), (55, 57, 65, 21), (57, 59, 23, 22), (59, 61, 24, 23), (61, 63, 25, 24), (4, 5, 26, 25), (25, 26, 27, 24), (24, 27, 28, 23), (23, 28, 64, 22), (65, 29, 30, 21), (21, 30, 31, 20), (2, 3, 14, 13), (13, 14, 66, 12), (67, 15, 16, 11), (11, 16, 17, 10), (10, 17, 18, 9), (9, 18, 19, 8), (9, 8, 62, 60), (60, 62, 63, 61), (10, 9, 60, 58), (58, 60, 61, 59), (11, 10, 58, 56), (56, 58, 59, 57), (67, 11, 56, 54), (54, 56, 57, 55), (13, 12, 54, 52), (52, 54, 55, 53), (2, 13, 52, 32), (32, 52, 53, 33), (66, 14, 50, 48), (48, 50, 51, 49), (16, 15, 48, 46), (46, 48, 49, 47), (17, 16, 46, 44), (44, 46, 47, 45), (18, 17, 44, 42), (42, 44, 45, 43), (19, 18, 42, 40), (40, 42, 43, 41), (7, 19, 40, 38), (38, 40, 41, 39), (14, 3, 35, 50), (50, 35, 34, 51), (8, 6, 37, 62), (62, 37, 36, 63), (6, 7, 38, 37), (37, 38, 39, 36), (0, 1, 34, 33), (33, 34, 35, 32), (65, 57, 47, 29), (64, 47, 57, 22), (54, 48, 15, 67), (66, 48, 54, 12)])
me_cube_008.polygons.foreach_set('use_smooth', [True] * 66)
_uv = me_cube_008.uv_layers.new(name='UVMap')
_uv.uv.foreach_set('vector', [0.375, 0.1649, 0.625, 0.1649, 0.625, 0.25, 0.375, 0.25, 0.375, 0.5, 0.625, 0.5, 0.625, 0.5, 0.375, 0.5, 0.375, 0.6684, 0.625, 0.6684, 0.625, 0.75, 0.375, 0.75, 0.375, 0.9286, 0.625, 0.9286, 0.625, 1.0, 0.375, 1.0, 0.375, 0.6684, 0.375, 0.6684, 0.375, 0.75, 0.375, 0.75, 0.8036, 0.6684, 0.875, 0.6684, 0.875, 0.75, 0.8036, 0.75, 0.625, 0.6684, 0.625, 0.6684, 0.625, 0.75, 0.625, 0.75, 0.625, 0.6684, 0.6607, 0.6684, 0.6607, 0.75, 0.625, 0.75, 0.6607, 0.6684, 0.6964, 0.6684, 0.6964, 0.75, 0.6607, 0.75, 0.6964, 0.6684, 0.7321, 0.6684, 0.7321, 0.75, 0.6964, 0.75, 0.7321, 0.6684, 0.7679, 0.6684, 0.7679, 0.75, 0.7321, 0.75, 0.7679, 0.6684, 0.8036, 0.6684, 0.8036, 0.75, 0.7679, 0.75, 0.125, 0.6684, 0.1964, 0.6684, 0.1964, 0.75, 0.125, 0.75, 0.1964, 0.6684, 0.2321, 0.6684, 0.2321, 0.75, 0.1964, 0.75, 0.2321, 0.6684, 0.2679, 0.6684, 0.2679, 0.75, 0.2321, 0.75, 0.2679, 0.6684, 0.3036, 0.6684, 0.3036, 0.75, 0.2679, 0.75, 0.3036, 0.6684, 0.3393, 0.6684, 0.3393, 0.75, 0.3036, 0.75, 0.3393, 0.6684, 0.375, 0.6684, 0.375, 0.75, 0.3393, 0.75, 0.375, 0.75, 0.625, 0.75, 0.625, 0.75, 0.375, 0.75, 0.375, 0.75, 0.625, 0.75, 0.625, 0.7857, 0.375, 0.7857, 0.375, 0.7857, 0.625, 0.7857, 0.625, 0.8214, 0.375, 0.8214, 0.375, 0.8214, 0.625, 0.8214, 0.625, 0.8571, 0.375, 0.8571, 0.375, 0.8571, 0.625, 0.8571, 0.625, 0.8929, 0.375, 0.8929, 0.375, 0.8929, 0.625, 0.8929, 0.625, 0.9286, 0.375, 0.9286, 0.375, 0.25, 0.625, 0.25, 0.625, 0.3214, 0.375, 0.3214, 0.375, 0.3214, 0.625, 0.3214, 0.625, 0.3571, 0.375, 0.3571, 0.375, 0.3571, 0.625, 0.3571, 0.625, 0.3929, 0.375, 0.3929, 0.375, 0.3929, 0.625, 0.3929, 0.625, 0.4286, 0.375, 0.4286, 0.375, 0.4286, 0.625, 0.4286, 0.625, 0.4643, 0.375, 0.4643, 0.375, 0.4643, 0.625, 0.4643, 0.625, 0.5, 0.375, 0.5, 0.3393, 0.5, 0.375, 0.5, 0.375, 0.5851, 0.3393, 0.5851, 0.3393, 0.5851, 0.375, 0.5851, 0.375, 0.6684, 0.3393, 0.6684, 0.3036, 0.5, 0.3393, 0.5, 0.3393, 0.5851, 0.3036, 0.5851, 0.3036, 0.5851, 0.3393, 0.5851, 0.3393, 0.6684, 0.3036, 0.6684, 0.2679, 0.5, 0.3036, 0.5, 0.3036, 0.5851, 0.2679, 0.5851, 0.2679, 0.5851, 0.3036, 0.5851, 0.3036, 0.6684, 0.2679, 0.6684, 0.2321, 0.5, 0.2679, 0.5, 0.2679, 0.5851, 0.2321, 0.5851, 0.2321, 0.5851, 0.2679, 0.5851, 0.2679, 0.6684, 0.2321, 0.6684, 0.1964, 0.5, 0.2321, 0.5, 0.2321, 0.5851, 0.1964, 0.5851, 0.1964, 0.5851, 0.2321, 0.5851, 0.2321, 0.6684, 0.1964, 0.6684, 0.125, 0.5, 0.1964, 0.5, 0.1964, 0.5851, 0.125, 0.5851, 0.125, 0.5851, 0.1964, 0.5851, 0.1964, 0.6684, 0.125, 0.6684, 0.7679, 0.5, 0.8036, 0.5, 0.8036, 0.5851, 0.7679, 0.5851, 0.7679, 0.5851, 0.8036, 0.5851, 0.8036, 0.6684, 0.7679, 0.6684, 0.7321, 0.5, 0.7679, 0.5, 0.7679, 0.5851, 0.7321, 0.5851, 0.7321, 0.5851, 0.7679, 0.5851, 0.7679, 0.6684, 0.7321, 0.6684, 0.6964, 0.5, 0.7321, 0.5, 0.7321, 0.5851, 0.6964, 0.5851, 0.6964, 0.5851, 0.7321, 0.5851, 0.7321, 0.6684, 0.6964, 0.6684, 0.6607, 0.5, 0.6964, 0.5, 0.6964, 0.5851, 0.6607, 0.5851, 0.6607, 0.5851, 0.6964, 0.5851, 0.6964, 0.6684, 0.6607, 0.6684, 0.625, 0.5, 0.6607, 0.5, 0.6607, 0.5851, 0.625, 0.5851, 0.625, 0.5851, 0.6607, 0.5851, 0.6607, 0.6684, 0.625, 0.6684, 0.625, 0.5, 0.625, 0.5, 0.625, 0.5851, 0.625, 0.5851, 0.625, 0.5851, 0.625, 0.5851, 0.625, 0.6684, 0.625, 0.6684, 0.8036, 0.5, 0.875, 0.5, 0.875, 0.5851, 0.8036, 0.5851, 0.8036, 0.5851, 0.875, 0.5851, 0.875, 0.6684, 0.8036, 0.6684, 0.375, 0.5, 0.375, 0.5, 0.375, 0.5851, 0.375, 0.5851, 0.375, 0.5851, 0.375, 0.5851, 0.375, 0.6684, 0.375, 0.6684, 0.375, 0.5, 0.625, 0.5, 0.625, 0.5851, 0.375, 0.5851, 0.375, 0.5851, 0.625, 0.5851, 0.625, 0.6684, 0.375, 0.6684, 0.375, 0.0, 0.625, 0.0, 0.625, 0.08157, 0.375, 0.08157, 0.375, 0.08157, 0.625, 0.08157, 0.625, 0.1649, 0.375, 0.1649, 0.375, 0.8571, 0.2679, 0.6684, 0.7321, 0.6684, 0.625, 0.8571, 0.625, 0.8571, 0.7321, 0.6684, 0.2679, 0.6684, 0.375, 0.8571, 0.2321, 0.5851, 0.7679, 0.5851, 0.7679, 0.5, 0.375, 0.3571, 0.7679, 0.5, 0.7679, 0.5851, 0.2321, 0.5851, 0.2321, 0.5])
me_cube_008.materials.append(mat_material_002)
me_cube_008.update()

# ---- objects
ob_cube = bpy.data.objects.new('Cube', me_cube)
ob_cylinder = bpy.data.objects.new('Cylinder', me_cylinder)
ob_cube_001 = bpy.data.objects.new('Cube.001', me_cube_001)
ob_cube_002 = bpy.data.objects.new('Cube.002', me_cube_002)
ob_cube_003 = bpy.data.objects.new('Cube.003', me_cube_003)
ob_cube_004 = bpy.data.objects.new('Cube.004', me_cube_004)
ob_cube_005 = bpy.data.objects.new('Cube.005', me_cube_005)
ob_cube_006 = bpy.data.objects.new('Cube.006', me_cube_006)
ob_cube_007 = bpy.data.objects.new('Cube.007', me_cube_007)
ob_cube_008 = bpy.data.objects.new('Cube.008', me_cube_008)

# ---- transforms, parenting, visibility, modifiers, constraints
ob_cube.location = (0.0, 0.0, 0.0)
ob_cube.scale = (0.4615, 0.4615, 0.4615)
ob_cube.lock_rotations_4d = False
ob_cube.empty_display_type = 'ARROWS'
ob_cube.lineart.crease_threshold = 0.0
ob_cylinder.location = (0.0, 0.0, 0.0)
ob_cube_001.location = (2.046, -0.07245, 4.518)
ob_cube_001.scale = (1.817, 0.9422, 0.1629)
ob_cube_002.location = (-2.09, -0.07245, 4.544)
ob_cube_002.rotation_euler = (0.0, -0.0, 3.142)
ob_cube_002.scale = (1.817, 0.9422, 0.1629)
ob_cube_003.location = (0.02425, -2.153, 4.544)
ob_cube_003.rotation_euler = (0.0, -0.0, 4.712)
ob_cube_003.scale = (1.817, 0.9422, 0.1629)
ob_cube_004.location = (0.02425, 2.122, 4.46)
ob_cube_004.rotation_euler = (0.0, -0.0, 7.854)
ob_cube_004.scale = (1.817, 0.9422, 0.1629)
ob_cube_005.location = (-1.063, 1.086, 4.46)
ob_cube_005.rotation_euler = (0.0, -0.0, 8.639)
ob_cube_005.scale = (1.363, 0.7066, 0.1222)
ob_cube_006.location = (1.173, -1.179, 4.512)
ob_cube_006.rotation_euler = (0.0, -0.0, 11.78)
ob_cube_006.scale = (1.363, 0.7066, 0.1222)
ob_cube_007.location = (-1.114, -1.159, 4.4)
ob_cube_007.rotation_euler = (-0.1352, 0.04984, 10.21)
ob_cube_007.scale = (1.363, 0.7066, 0.1222)
ob_cube_008.location = (1.193, 1.124, 4.4)
ob_cube_008.rotation_euler = (-0.1352, 0.04984, 13.35)
ob_cube_008.scale = (1.363, 0.7066, 0.1222)

# ---- collection membership
col_collection.objects.link(ob_cube)
col_collection.objects.link(ob_cylinder)
col_collection.objects.link(ob_cube_001)
col_collection.objects.link(ob_cube_002)
col_collection.objects.link(ob_cube_003)
col_collection.objects.link(ob_cube_004)
col_collection.objects.link(ob_cube_005)
col_collection.objects.link(ob_cube_006)
col_collection.objects.link(ob_cube_007)
col_collection.objects.link(ob_cube_008)

# ---- scene / render settings (as saved in the file)
scene.frame_start = 1; scene.frame_end = 250; scene.frame_set(1)
scene.render.engine = 'BLENDER_EEVEE_NEXT'
scene.cycles.sampling_pattern = 'TABULATED_SOBOL'
scene.view_settings.view_transform = 'Filmic'
bpy.context.view_layer.update()

# ---- added for rendering (the .blend has no active camera and no usable light): camera, sun
cam_auto = bpy.data.cameras.new('AutoCamera')
cam_auto.lens = 50.0
cam_auto.sensor_width = 36.0
cam_auto.clip_end = 1000.0
ob_auto_camera = bpy.data.objects.new('AutoCamera', cam_auto)
scene.collection.objects.link(ob_auto_camera)
ob_auto_camera.location = (11.7966, -14.1975, 11.6257)
ob_auto_camera.rotation_euler = (1.09748, -7.21219e-08, 0.694738)
scene.camera = ob_auto_camera
light_auto_sun = bpy.data.lights.new('AutoSun', 'SUN')
light_auto_sun.energy = 3.0
light_auto_sun.angle = 0.0523599
ob_auto_sun = bpy.data.objects.new('AutoSun', light_auto_sun)
scene.collection.objects.link(ob_auto_sun)
ob_auto_sun.rotation_euler = (0.872665, 0.174533, 0.523599)
bpy.context.view_layer.update()
